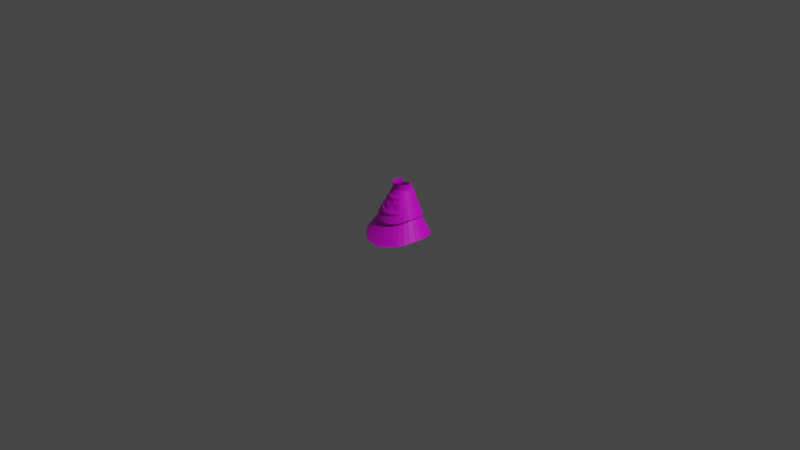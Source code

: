 # Source: Cuerpo.blend  (saved by Blender 2.93.20; exported with 4.5.12 LTS)
import bpy
from mathutils import Matrix  # noqa: F401  (used for matrix-valued properties, if any)

bpy.ops.wm.read_factory_settings(use_empty=True)
scene = bpy.context.scene
scene.name = 'Scene'

# ---- collections
col_collection = bpy.data.collections.new('Collection'); scene.collection.children.link(col_collection)

# ---- images (referenced by path relative to the original .blend; pixels are not part of the script)
import os
ASSET_DIR = os.environ.get("B2B_ASSET_DIR", "")  # directory of the original .blend (textures are referenced by path, not embedded)
HERE = os.path.dirname(os.path.abspath(__file__))  # packed textures are extracted next to this script under _unpacked/

def load_image(name, relpath, width, height, colorspace="sRGB"):
    """Load a texture the original file referenced (path relative to the .blend, or extracted next to this script)."""
    p = next((c for c in (os.path.join(HERE, relpath), os.path.join(ASSET_DIR, relpath)) if relpath and os.path.exists(c)), "")
    if p:
        img = bpy.data.images.load(p, check_existing=True)
        img.name = name
    else:  # same state as the original file: an image datablock whose file is absent (Cycles renders it pink)
        img = bpy.data.images.new(name, width, height)
        img.source = "FILE"
        img.filepath = "//" + (relpath or name)
    img.colorspace_settings.name = colorspace
    return img
img_personaje_png = load_image('Personaje.png', 'Personaje.png', 1024, 1024, 'sRGB')

# ---- materials (node trees are filled in below, after node groups)
mat_material_001 = bpy.data.materials.new('Material.001')
mat_material_001.use_transparent_shadow = False

# ---- material node trees
mat_material_001.use_nodes = True; mat_material_001.node_tree.nodes.clear()
_N = mat_material_001.node_tree.nodes; _L = mat_material_001.node_tree.links
n0 = _N.new('ShaderNodeBsdfPrincipled'); n0.name = 'Principled BSDF'; n0.location = (10, 300)
n0.distribution = 'GGX'
n0.subsurface_method = 'BURLEY'
n0.inputs[3].default_value = 1.45
n0.inputs[27].default_value = (0.0, 0.0, 0.0, 1.0)
n0.inputs[28].default_value = 1.0
n1 = _N.new('ShaderNodeOutputMaterial'); n1.name = 'Material Output'; n1.location = (300, 300)
n2 = _N.new('ShaderNodeTexImage'); n2.name = 'Image Texture'; n2.location = (-280, 280)
n2.image = img_personaje_png
n2.interpolation = 'Closest'
_L.new(n0.outputs[0], n1.inputs[0])
_L.new(n2.outputs[0], n0.inputs[0])
n1.is_active_output = True

# ---- world
world_world = bpy.data.worlds.new('World'); scene.world = world_world
world_world.use_nodes = True; world_world.node_tree.nodes.clear()
_N = world_world.node_tree.nodes; _L = world_world.node_tree.links
n0 = _N.new('ShaderNodeOutputWorld'); n0.name = 'World Output'; n0.location = (300, 300)
n1 = _N.new('ShaderNodeBackground'); n1.name = 'Background'; n1.location = (10, 300)
n1.inputs[0].default_value = (0.05088, 0.05088, 0.05088, 1.0)
_L.new(n1.outputs[0], n0.inputs[0])
n0.is_active_output = True
world_world.color = (0.05088, 0.05088, 0.05088)
world_world.use_sun_shadow = False
world_world.sun_shadow_jitter_overblur = 0.0

# ---- cameras
cam_camera = bpy.data.cameras.new('Camera')
cam_camera.clip_end = 100.0
cam_camera.ortho_scale = 7.314

# ---- lights
light_light = bpy.data.lights.new('Light', 'POINT')
light_light.transmission_factor = 0.0
light_light.energy = 1000.0
light_light.shadow_soft_size = 0.1
light_light.shadow_maximum_resolution = 0.006
light_light.use_absolute_resolution = True

# ---- meshes
me_madotsuki_005 = bpy.data.meshes.new('Madotsuki.005')
me_madotsuki_005.from_pydata([(4.41e-06, 0.6987, 1.779), (-0.09382, 0.6895, 1.779), (-0.184, 0.6621, 1.779), (-0.2672, 0.6176, 1.779), (-0.3401, 0.5578, 2.009), (-0.3401, 0.5578, 1.779), (-0.3999, 0.485, 2.009), (-0.3999, 0.485, 1.779), (-0.4443, 0.4018, 2.009), (-0.4443, 0.4018, 1.779), (-0.4717, 0.3116, 2.009), (-0.4717, 0.3116, 1.779), (-0.4809, 0.2178, 2.009), (-0.4809, 0.2178, 1.779), (-0.4717, 0.1239, 2.009), (-0.4717, 0.1239, 1.779), (-0.4443, 0.03371, 2.009), (-0.4443, 0.03371, 1.779), (-0.3999, -0.04944, 2.009), (-0.3999, -0.04944, 1.779), (-0.3401, -0.1223, 2.009), (-0.3401, -0.1223, 1.779), (-0.2672, -0.1821, 2.009), (-0.2672, -0.1821, 1.779), (-0.184, -0.2266, 2.009), (-0.184, -0.2266, 1.779), (-0.09382, -0.2539, 2.009), (-0.09382, -0.2539, 1.779), (4.567e-06, -0.2632, 2.009), (4.567e-06, -0.2632, 1.779), (0.09383, -0.2539, 2.009), (0.09383, -0.2539, 1.779), (0.1841, -0.2266, 2.009), (0.1841, -0.2266, 1.779), (0.2672, -0.1821, 2.009), (0.2672, -0.1821, 1.779), (0.3401, -0.1223, 2.009), (0.3401, -0.1223, 1.779), (0.3999, -0.04944, 2.009), (0.3999, -0.04944, 1.779), (0.4443, 0.03371, 2.009), (0.4443, 0.03371, 1.779), (0.4717, 0.1239, 2.009), (0.4717, 0.1239, 1.779), (0.4809, 0.2178, 2.009), (0.4809, 0.2178, 1.779), (0.4717, 0.3116, 2.009), (0.4717, 0.3116, 1.779), (0.4443, 0.4018, 2.009), (0.4443, 0.4018, 1.779), (0.3999, 0.485, 2.009), (0.3999, 0.485, 1.779), (0.3401, 0.5578, 2.009), (0.3401, 0.5578, 1.779), (0.2672, 0.6176, 1.779), (0.1841, 0.6621, 1.779), (0.09383, 0.6895, 1.779), (-1.063, -0.1274, 0.3066), (-1.001, -0.3306, 0.2835), (-1.518, -0.6977, -0.6093), (-1.611, -0.3895, -0.5651), (0.3205, 1.542, -0.8693), (4.57e-06, 1.574, -0.8859), (-0.3205, 1.542, -0.8693), (-0.6287, 1.449, -0.8306), (-0.9127, 1.297, -0.7753), (-1.162, 1.093, -0.72), (-1.366, 0.8438, -0.6647), (-1.518, 0.5597, -0.6093), (-1.611, 0.2515, -0.5651), (-1.643, -0.06896, -0.5651), (-1.366, -0.9817, -0.6647), (-1.162, -1.231, -0.72), (-0.9127, -1.435, -0.7753), (-0.6287, -1.587, -0.8306), (-0.3205, -1.68, -0.8693), (5.105e-06, -1.712, -0.8859), (0.3205, -1.68, -0.8693), (0.6287, -1.587, -0.8306), (0.9127, -1.435, -0.7753), (1.162, -1.231, -0.72), (1.366, -0.9817, -0.6647), (1.518, -0.6977, -0.6093), (1.611, -0.3895, -0.5651), (1.643, -0.06896, -0.5651), (1.611, 0.2515, -0.5651), (1.518, 0.5597, -0.6093), (1.366, 0.8438, -0.6647), (1.162, 1.093, -0.72), (0.9127, 1.297, -0.7753), (0.6287, 1.449, -0.8306), (0.4146, -0.917, 0.07703), (0.602, -0.8169, 0.1213), (0.9009, 0.6859, 0.2282), (0.7661, 0.8501, 0.1664), (-0.9009, 0.6859, 0.2282), (-1.001, 0.4986, 0.2835), (-0.4146, -0.917, 0.07703), (-0.2114, -0.9787, 0.05491), (1.063, -0.1274, 0.3066), (1.083, 0.084, 0.3066), (-0.2114, 1.147, 0.05491), (-0.4146, 1.085, 0.07703), (-0.9009, -0.5179, 0.2282), (0.7661, -0.6821, 0.1664), (0.6019, 0.9849, 0.1213), (-1.063, 0.2954, 0.3066), (4.844e-06, -0.9995, 0.04569), (1.063, 0.2954, 0.3066), (-0.6019, 0.9849, 0.1213), (-0.7661, -0.6821, 0.1664), (0.9009, -0.5179, 0.2282), (0.4146, 1.085, 0.07703), (-1.083, 0.084, 0.3066), (0.2114, -0.9787, 0.05491), (1.001, 0.4986, 0.2835), (-0.7661, 0.8501, 0.1664), (-0.6019, -0.8169, 0.1213), (1.001, -0.3306, 0.2835), (0.2114, 1.147, 0.05491), (4.491e-06, 1.167, 0.04569), (-0.4231, -0.06104, 1.675), (-0.4701, 0.02692, 1.675), (0.8105, 0.8906, 0.2727), (0.6368, 1.033, 0.2275), (-0.1947, 0.6917, 1.675), (-0.09926, 0.7207, 1.675), (0.3598, 0.5814, 1.675), (0.4231, 0.5043, 1.675), (-1.059, 0.5187, 0.3898), (-1.124, 0.3037, 0.4128), (0.2827, -0.2014, 1.675), (0.1947, -0.2484, 1.675), (-0.2236, -1.044, 0.1612), (4.873e-06, -1.066, 0.1519), (-0.499, 0.1224, 1.675), (1.146, 0.08004, 0.4128), (1.124, 0.3037, 0.4128), (-0.4386, 1.139, 0.1833), (-0.6368, 1.033, 0.2275), (0.4701, 0.4163, 1.675), (4.414e-06, 0.7304, 1.675), (0.09927, -0.2774, 1.675), (-0.9531, -0.5568, 0.3345), (-0.8105, -0.7305, 0.2727), (-0.5088, 0.2216, 1.675), (0.8105, -0.7305, 0.2727), (0.9531, -0.5568, 0.3345), (0.4387, 1.139, 0.1833), (0.499, 0.3209, 1.675), (4.58e-06, -0.2872, 1.675), (-1.146, 0.08003, 0.4128), (-0.499, 0.3209, 1.675), (0.2236, -1.044, 0.1612), (1.059, 0.5187, 0.3898), (0.5088, 0.2216, 1.675), (-0.09926, -0.2774, 1.675), (-0.8105, 0.8905, 0.2727), (-0.4701, 0.4163, 1.675), (-0.6368, -0.873, 0.2275), (0.499, 0.1224, 1.675), (1.059, -0.3586, 0.3898), (-0.1947, -0.2484, 1.675), (0.2236, 1.204, 0.1612), (0.1898, 1.073, 0.5724), (4.476e-06, 1.092, 0.5657), (4.5e-06, 1.226, 0.1519), (-0.1898, 1.073, 0.5724), (-0.2236, 1.204, 0.1612), (0.899, -0.2538, 0.7389), (0.9543, -0.07131, 0.7557), (1.124, -0.1436, 0.4128), (-0.5406, -0.6905, 0.6208), (-0.3724, -0.7804, 0.5886), (-0.4386, -0.979, 0.1833), (-0.688, 0.8065, 0.6537), (-0.809, 0.6591, 0.6986), (-0.9531, 0.7169, 0.3345), (0.899, 0.4909, 0.7389), (0.809, 0.6591, 0.6986), (0.9531, 0.7169, 0.3345), (0.1898, -0.8358, 0.5724), (0.3724, -0.7804, 0.5886), (0.4387, -0.979, 0.1833), (-0.973, 0.1185, 0.7557), (-0.9543, -0.07131, 0.7557), (-1.124, -0.1436, 0.4128), (0.3724, 1.017, 0.5886), (0.809, -0.4221, 0.6986), (-0.688, -0.5695, 0.6537), (-0.5406, 0.9275, 0.6208), (0.9543, 0.3083, 0.7557), (4.793e-06, -0.8545, 0.5657), (-0.9543, 0.3083, 0.7557), (0.5406, 0.9275, 0.6208), (0.688, -0.5695, 0.6537), (-0.809, -0.4221, 0.6986), (-0.3724, 1.017, 0.5886), (0.973, 0.1185, 0.7557), (-0.1898, -0.8358, 0.5724), (-0.8989, 0.4909, 0.7389), (0.688, 0.8065, 0.6537), (0.5406, -0.6905, 0.6208), (0.6368, -0.873, 0.2275), (-0.8989, -0.2538, 0.7389), (-1.059, -0.3586, 0.3898), (0.3598, -0.1381, 1.675), (0.2827, 0.6447, 1.675), (-0.2827, 0.6447, 1.675), (-0.3598, -0.1381, 1.675), (0.4231, -0.06104, 1.675), (0.1947, 0.6917, 1.675), (-0.3598, 0.5814, 1.675), (-0.2827, -0.2014, 1.675), (0.4701, 0.02692, 1.675), (0.09927, 0.7207, 1.675), (-0.4231, 0.5043, 1.675), (-0.6217, 0.07018, 1.427), (-0.5856, -0.04873, 1.422), (-0.6258, -0.07501, 1.335), (-0.6643, 0.05205, 1.341), (0.3763, -0.379, 1.292), (0.2592, -0.4416, 1.28), (0.2592, -0.4759, 1.3), (0.3763, -0.4133, 1.312), (0.5271, 0.546, 1.412), (0.4482, 0.6421, 1.4), (0.479, 0.6631, 1.304), (0.5632, 0.5605, 1.32), (-0.5271, 0.546, 1.412), (-0.5856, 0.4364, 1.422), (-0.6258, 0.4434, 1.335), (-0.5632, 0.5605, 1.32), (-0.3525, -0.721, 0.71), (-0.1797, -0.7734, 0.6957), (-0.1797, -0.8077, 0.7154), (-0.3525, -0.7553, 0.7297), (0.6217, 0.07018, 1.427), (0.6339, 0.1938, 1.427), (0.6773, 0.1842, 1.341), (0.6643, 0.05205, 1.341), (-0.1237, 0.8156, 1.378), (-0.2426, 0.7795, 1.382), (-0.2592, 0.81, 1.28), (-0.1321, 0.8485, 1.274), (-0.5271, -0.1583, 1.412), (-0.5632, -0.1921, 1.32), (4.637e-06, -0.44, 1.376), (0.1237, -0.4279, 1.378), (0.1237, -0.4622, 1.397), (4.649e-06, -0.4743, 1.396), (0.3522, 0.7209, 1.391), (0.3763, 0.7474, 1.292), (-0.6217, 0.3175, 1.427), (-0.6643, 0.3163, 1.341), (0.5651, -0.408, 1.036), (0.6513, -0.5213, 0.7678), (0.6513, -0.5556, 0.7876), (0.5651, -0.4423, 1.056), (0.6217, 0.3175, 1.427), (0.6643, 0.3163, 1.341), (-0.3522, 0.7209, 1.391), (-0.3763, 0.7474, 1.292), (-0.4482, -0.2544, 1.4), (-0.4789, -0.2948, 1.304), (0.4482, -0.2544, 1.4), (0.5271, -0.1583, 1.412), (0.5632, -0.1921, 1.32), (0.479, -0.2948, 1.304), (0.2426, 0.7795, 1.382), (0.2592, 0.81, 1.28), (-0.6339, 0.1938, 1.427), (-0.6773, 0.1842, 1.341), (-0.6513, -0.5213, 0.7678), (-0.6513, -0.5556, 0.7876), (-0.688, -0.6038, 0.6734), (0.5856, 0.4364, 1.422), (0.6258, 0.4434, 1.335), (-0.4482, 0.6421, 1.4), (-0.4789, 0.6631, 1.304), (-0.444, -0.5074, 1.015), (-0.5117, -0.6358, 0.7386), (-0.5117, -0.6701, 0.7584), (-0.444, -0.5417, 1.035), (0.5856, -0.04873, 1.422), (0.6258, -0.07501, 1.335), (0.1237, 0.8156, 1.378), (0.1321, 0.8485, 1.274), (0.5406, -0.7248, 0.6405), (0.688, -0.6038, 0.6734), (-0.5406, -0.7248, 0.6405), (4.431e-06, 0.8277, 1.376), (4.436e-06, 0.8615, 1.272), (-0.7839, 0.001199, 1.1), (-0.7384, -0.1487, 1.089), (-0.851, -0.2225, 0.8435), (-0.9034, -0.04966, 0.8584), (0.3059, -0.5813, 0.9951), (0.444, -0.5074, 1.015), (0.5117, -0.6358, 0.7386), (0.3525, -0.721, 0.71), (0.6645, 0.6011, 1.064), (0.5651, 0.7223, 1.036), (0.6513, 0.7814, 0.7678), (0.7659, 0.6418, 0.8078), (-0.6645, 0.6011, 1.064), (-0.7384, 0.463, 1.089), (-0.851, 0.4825, 0.8435), (-0.7659, 0.6418, 0.8078), (-0.3058, -0.5813, 0.9951), (-0.1559, -0.6267, 0.9851), (0.7839, 0.001199, 1.1), (0.7992, 0.1571, 1.1), (0.9211, 0.13, 0.8584), (0.9034, -0.04966, 0.8584), (-0.1559, 0.941, 0.9851), (-0.3058, 0.8955, 0.9951), (-0.3525, 0.981, 0.71), (-0.1797, 1.033, 0.6957), (-0.6645, -0.2869, 1.064), (-0.7659, -0.3817, 0.8078), (0.1321, -0.4801, 1.274), (0.1321, -0.5144, 1.294), (0.444, 0.8217, 1.015), (0.5117, 0.8959, 0.7386), (-0.7839, 0.313, 1.1), (-0.9034, 0.3097, 0.8584), (0.1797, -0.7734, 0.6957), (4.77e-06, -0.7911, 0.6897), (4.777e-06, -0.8115, 0.7007), (0.1797, -0.7938, 0.7066), (0.7839, 0.313, 1.1), (0.9034, 0.3097, 0.8584), (-0.444, 0.8217, 1.015), (-0.5117, 0.8959, 0.7386), (-0.5651, -0.408, 1.036), (0.6645, -0.2869, 1.064), (0.7659, -0.3817, 0.8078), (0.3059, 0.8955, 0.9951), (0.3525, 0.981, 0.71), (-0.7992, 0.1571, 1.1), (-0.9211, 0.13, 0.8584), (4.713e-06, -0.6421, 0.9809), (0.1559, -0.6267, 0.9851), (0.1559, -0.6472, 0.996), (4.721e-06, -0.6625, 0.9918), (0.7384, 0.463, 1.089), (0.851, 0.4825, 0.8435), (-0.5651, 0.7223, 1.036), (-0.6513, 0.7814, 0.7678), (0.7384, -0.1487, 1.089), (0.851, -0.2225, 0.8435), (0.1559, 0.941, 0.9851), (0.1797, 1.033, 0.6957), (4.453e-06, 0.9563, 0.9809), (4.469e-06, 1.051, 0.6897), (-0.1559, -0.6472, 0.996), (-0.3058, -0.6017, 1.006), (0.5117, -0.6701, 0.7584), (0.3525, -0.7553, 0.7297), (4.657e-06, -0.4931, 1.272), (-0.1321, -0.4801, 1.274), (-0.3522, -0.3332, 1.391), (-0.3522, -0.3675, 1.41), (-0.4482, -0.2887, 1.419), (-0.3763, -0.379, 1.292), (-0.3763, -0.3994, 1.303), (-0.444, -0.5278, 1.026), (-0.1797, -0.7938, 0.7066), (0.444, -0.5417, 1.035), (-0.1321, -0.5144, 1.294), (4.669e-06, -0.5274, 1.292), (0.3522, -0.3332, 1.391), (0.4482, -0.2887, 1.419), (0.3522, -0.3675, 1.41), (0.479, -0.3291, 1.324), (-0.4789, -0.3291, 1.324), (-0.5651, -0.4423, 1.056), (4.805e-06, -0.8888, 0.5855), (0.1898, -0.8701, 0.5922), (0.1797, -0.8077, 0.7154), (-0.3724, -0.8147, 0.6083), (-0.1898, -0.8701, 0.5922), (-0.2426, -0.3918, 1.382), (0.2426, -0.3918, 1.382), (-0.1237, -0.4279, 1.378), (0.2426, -0.4261, 1.402), (-0.2426, -0.4261, 1.402), (-0.1237, -0.4622, 1.397), (-0.2592, -0.4759, 1.3), (-0.3763, -0.4133, 1.312), (0.3724, -0.8147, 0.6083), (4.781e-06, -0.8254, 0.7095), (-0.2592, -0.4416, 1.28), (-0.2592, -0.462, 1.291), (0.1321, -0.5005, 1.285), (0.2592, -0.462, 1.291), (0.3059, -0.6017, 1.006), (-0.1321, -0.5005, 1.285), (0.3763, -0.3994, 1.303), (0.444, -0.5278, 1.026)], [], [(5, 4, 6), (5, 6, 7), (7, 6, 8), (7, 8, 9), (9, 8, 10), (9, 10, 11), (11, 10, 12), (11, 12, 13), (13, 12, 14), (13, 14, 15), (15, 14, 16), (15, 16, 17), (17, 16, 18), (17, 18, 19), (19, 18, 20), (19, 20, 21), (21, 20, 22), (21, 22, 23), (23, 22, 24), (23, 24, 25), (25, 24, 26), (25, 26, 27), (27, 26, 28), (27, 28, 29), (29, 28, 30), (29, 30, 31), (31, 30, 32), (31, 32, 33), (33, 32, 34), (33, 34, 35), (35, 34, 36), (35, 36, 37), (37, 36, 38), (37, 38, 39), (39, 38, 40), (39, 40, 41), (41, 40, 42), (41, 42, 43), (43, 42, 44), (43, 44, 45), (45, 44, 46), (45, 46, 47), (47, 46, 48), (47, 48, 49), (49, 48, 50), (49, 50, 51), (51, 50, 52), (51, 52, 53), (57, 58, 59), (57, 59, 60), (61, 62, 63), (63, 64, 65), (65, 66, 67), (67, 68, 69), (69, 70, 60), (60, 59, 71), (71, 72, 73), (73, 74, 75), (75, 76, 77), (77, 78, 79), (79, 80, 81), (81, 82, 83), (83, 84, 85), (85, 86, 87), (87, 88, 89), (89, 90, 61), (61, 63, 65), (65, 67, 69), (69, 60, 71), (71, 73, 75), (75, 77, 79), (79, 81, 83), (83, 85, 87), (87, 89, 61), (61, 65, 69), (69, 71, 75), (75, 79, 83), (83, 87, 61), (61, 69, 75), (75, 83, 61), (91, 92, 79), (91, 79, 78), (93, 94, 88), (93, 88, 87), (95, 96, 68), (95, 68, 67), (97, 98, 75), (97, 75, 74), (99, 100, 84), (99, 84, 83), (101, 102, 64), (101, 64, 63), (58, 103, 71), (58, 71, 59), (92, 104, 80), (92, 80, 79), (94, 105, 89), (94, 89, 88), (96, 106, 69), (96, 69, 68), (98, 107, 76), (98, 76, 75), (100, 108, 85), (100, 85, 84), (102, 109, 65), (102, 65, 64), (103, 110, 72), (103, 72, 71), (104, 111, 81), (104, 81, 80), (105, 112, 90), (105, 90, 89), (106, 113, 70), (106, 70, 69), (107, 114, 77), (107, 77, 76), (108, 115, 86), (108, 86, 85), (109, 116, 66), (109, 66, 65), (110, 117, 73), (110, 73, 72), (111, 118, 82), (111, 82, 81), (112, 119, 61), (112, 61, 90), (113, 57, 60), (113, 60, 70), (114, 91, 78), (114, 78, 77), (115, 93, 87), (115, 87, 86), (116, 95, 67), (116, 67, 66), (117, 97, 74), (117, 74, 73), (118, 99, 83), (118, 83, 82), (120, 101, 63), (120, 63, 62), (119, 120, 62), (119, 62, 61), (17, 19, 121), (17, 121, 122), (105, 94, 123), (105, 123, 124), (1, 2, 125), (1, 125, 126), (51, 53, 127), (51, 127, 128), (106, 96, 129), (106, 129, 130), (33, 35, 131), (33, 131, 132), (107, 98, 133), (107, 133, 134), (15, 17, 122), (15, 122, 135), (108, 100, 136), (108, 136, 137), (109, 102, 138), (109, 138, 139), (49, 51, 128), (49, 128, 140), (0, 1, 126), (0, 126, 141), (31, 33, 132), (31, 132, 142), (110, 103, 143), (110, 143, 144), (13, 15, 135), (13, 135, 145), (111, 104, 146), (111, 146, 147), (112, 105, 124), (112, 124, 148), (47, 49, 140), (47, 140, 149), (29, 31, 142), (29, 142, 150), (113, 106, 130), (113, 130, 151), (11, 13, 145), (11, 145, 152), (114, 107, 134), (114, 134, 153), (115, 108, 137), (115, 137, 154), (45, 47, 149), (45, 149, 155), (27, 29, 150), (27, 150, 156), (116, 109, 139), (116, 139, 157), (9, 11, 152), (9, 152, 158), (117, 110, 144), (117, 144, 159), (43, 45, 155), (43, 155, 160), (118, 111, 147), (118, 147, 161), (25, 27, 156), (25, 156, 162), (119, 112, 148), (119, 148, 163), (164, 165, 166), (164, 166, 163), (165, 167, 168), (165, 168, 166), (169, 170, 171), (169, 171, 161), (172, 173, 174), (172, 174, 159), (175, 176, 177), (175, 177, 157), (178, 179, 180), (178, 180, 154), (181, 182, 183), (181, 183, 153), (184, 185, 186), (184, 186, 151), (187, 164, 163), (187, 163, 148), (188, 169, 161), (188, 161, 147), (189, 172, 159), (189, 159, 144), (190, 175, 157), (190, 157, 139), (191, 178, 154), (191, 154, 137), (192, 181, 153), (192, 153, 134), (193, 184, 151), (193, 151, 130), (194, 187, 148), (194, 148, 124), (195, 188, 147), (195, 147, 146), (196, 189, 144), (196, 144, 143), (197, 190, 139), (197, 139, 138), (198, 191, 137), (198, 137, 136), (199, 192, 134), (199, 134, 133), (200, 193, 130), (200, 130, 129), (201, 194, 124), (201, 124, 123), (202, 195, 146), (202, 146, 203), (204, 196, 143), (204, 143, 205), (167, 197, 138), (167, 138, 168), (170, 198, 136), (170, 136, 171), (173, 199, 133), (173, 133, 174), (176, 200, 129), (176, 129, 177), (179, 201, 123), (179, 123, 180), (182, 202, 203), (182, 203, 183), (185, 204, 205), (185, 205, 186), (104, 92, 203), (104, 203, 146), (35, 37, 206), (35, 206, 131), (103, 58, 205), (103, 205, 143), (53, 54, 207), (53, 207, 127), (2, 3, 208), (2, 208, 125), (102, 101, 168), (102, 168, 138), (19, 21, 209), (19, 209, 121), (100, 99, 171), (100, 171, 136), (37, 39, 210), (37, 210, 206), (120, 119, 163), (120, 163, 166), (98, 97, 174), (98, 174, 133), (54, 55, 211), (54, 211, 207), (101, 120, 166), (101, 166, 168), (3, 5, 212), (3, 212, 208), (96, 95, 177), (96, 177, 129), (99, 118, 161), (99, 161, 171), (21, 23, 213), (21, 213, 209), (94, 93, 180), (94, 180, 123), (39, 41, 214), (39, 214, 210), (97, 117, 159), (97, 159, 174), (92, 91, 183), (92, 183, 203), (55, 56, 215), (55, 215, 211), (95, 116, 157), (95, 157, 177), (5, 7, 216), (5, 216, 212), (58, 57, 186), (58, 186, 205), (93, 115, 154), (93, 154, 180), (23, 25, 162), (23, 162, 213), (41, 43, 160), (41, 160, 214), (91, 114, 153), (91, 153, 183), (56, 0, 141), (56, 141, 215), (57, 113, 151), (57, 151, 186), (7, 9, 158), (7, 158, 216), (217, 218, 219), (217, 219, 220), (221, 222, 223), (221, 223, 224), (225, 226, 227), (225, 227, 228), (229, 230, 231), (229, 231, 232), (233, 234, 235), (233, 235, 236), (237, 238, 239), (237, 239, 240), (241, 242, 243), (241, 243, 244), (218, 245, 246), (218, 246, 219), (247, 248, 249), (247, 249, 250), (226, 251, 252), (226, 252, 227), (230, 253, 254), (230, 254, 231), (255, 256, 257), (255, 257, 258), (238, 260, 239), (242, 261, 262), (242, 262, 243), (245, 263, 264), (245, 264, 246), (265, 266, 267), (265, 267, 268), (251, 269, 270), (251, 270, 252), (253, 271, 272), (253, 272, 254), (189, 273, 274), (189, 274, 275), (259, 276, 277), (259, 277, 260), (261, 278, 279), (261, 279, 262), (280, 281, 282), (280, 282, 283), (266, 284, 285), (266, 285, 267), (269, 286, 287), (269, 287, 270), (271, 217, 220), (271, 220, 272), (195, 202, 288), (195, 288, 289), (276, 225, 228), (276, 228, 277), (278, 229, 232), (278, 232, 279), (172, 189, 275), (172, 275, 290), (284, 237, 240), (284, 240, 285), (291, 241, 244), (291, 244, 292), (286, 291, 292), (286, 292, 287), (293, 294, 295), (293, 295, 296), (297, 298, 299), (297, 299, 300), (301, 302, 303), (301, 303, 304), (305, 306, 307), (305, 307, 308), (309, 310, 234), (309, 234, 233), (311, 312, 313), (311, 313, 314), (315, 316, 317), (315, 317, 318), (294, 319, 320), (294, 320, 295), (222, 321, 322), (222, 322, 223), (302, 323, 324), (302, 324, 303), (306, 325, 326), (306, 326, 307), (327, 328, 329), (327, 329, 330), (312, 331, 332), (312, 332, 313), (316, 333, 334), (316, 334, 317), (319, 335, 273), (319, 273, 320), (255, 336, 337), (255, 337, 256), (323, 338, 339), (323, 339, 324), (325, 340, 341), (325, 341, 326), (342, 343, 344), (342, 344, 345), (331, 346, 347), (331, 347, 332), (333, 348, 349), (333, 349, 334), (281, 233, 236), (281, 236, 282), (336, 350, 351), (336, 351, 337), (338, 352, 353), (338, 353, 339), (340, 293, 296), (340, 296, 341), (343, 297, 300), (343, 300, 327), (346, 301, 304), (346, 304, 347), (348, 305, 308), (348, 308, 349), (280, 309, 233), (280, 233, 281), (350, 311, 314), (350, 314, 351), (354, 315, 318), (354, 318, 355), (352, 354, 355), (352, 355, 353), (287, 292, 354), (287, 354, 352), (292, 244, 315), (292, 315, 354), (285, 240, 311), (285, 311, 350), (310, 342, 345), (310, 345, 356), (279, 232, 305), (279, 305, 348), (277, 228, 301), (277, 301, 346), (310, 309, 357), (310, 357, 356), (272, 220, 293), (272, 293, 340), (270, 287, 352), (270, 352, 338), (267, 285, 350), (267, 350, 336), (300, 299, 358), (300, 358, 359), (262, 279, 348), (262, 348, 333), (260, 277, 346), (260, 346, 331), (360, 321, 343), (360, 343, 342), (254, 272, 340), (254, 340, 325), (252, 270, 338), (252, 338, 323), (268, 267, 336), (268, 336, 255), (246, 264, 335), (246, 335, 319), (243, 262, 333), (243, 333, 316), (239, 260, 331), (239, 331, 312), (361, 360, 342), (361, 342, 310), (231, 254, 325), (231, 325, 306), (227, 252, 323), (227, 323, 302), (263, 362, 363), (263, 363, 364), (219, 246, 319), (219, 319, 294), (244, 243, 316), (244, 316, 315), (240, 239, 312), (240, 312, 311), (280, 365, 366), (280, 366, 367), (232, 231, 306), (232, 306, 305), (228, 227, 302), (228, 302, 301), (234, 310, 356), (234, 356, 368), (220, 219, 294), (220, 294, 293), (296, 295, 204), (296, 204, 185), (298, 221, 224), (298, 224, 369), (304, 303, 201), (304, 201, 179), (308, 307, 200), (308, 200, 176), (360, 361, 370), (360, 370, 371), (314, 313, 198), (314, 198, 170), (318, 317, 197), (318, 197, 167), (295, 320, 196), (295, 196, 204), (372, 265, 373), (372, 373, 374), (303, 324, 194), (303, 194, 201), (307, 326, 193), (307, 193, 200), (265, 268, 375), (265, 375, 373), (313, 332, 191), (313, 191, 198), (317, 334, 190), (317, 190, 197), (320, 273, 189), (320, 189, 196), (256, 337, 188), (256, 188, 195), (324, 339, 187), (324, 187, 194), (326, 341, 184), (326, 184, 193), (335, 264, 376), (335, 376, 377), (332, 347, 178), (332, 178, 191), (334, 349, 175), (334, 175, 190), (181, 192, 378), (181, 378, 379), (337, 351, 169), (337, 169, 188), (339, 353, 164), (339, 164, 187), (341, 296, 185), (341, 185, 184), (327, 300, 359), (327, 359, 380), (347, 304, 179), (347, 179, 178), (349, 308, 176), (349, 176, 175), (199, 173, 381), (199, 381, 382), (351, 314, 170), (351, 170, 169), (355, 318, 167), (355, 167, 165), (353, 355, 165), (353, 165, 164), (215, 141, 291), (215, 291, 286), (141, 126, 241), (141, 241, 291), (214, 160, 237), (214, 237, 284), (213, 162, 383), (213, 383, 362), (212, 216, 229), (212, 229, 278), (140, 128, 225), (140, 225, 276), (142, 132, 384), (142, 384, 248), (145, 135, 217), (145, 217, 271), (211, 215, 286), (211, 286, 269), (210, 214, 284), (210, 284, 266), (209, 213, 362), (209, 362, 263), (208, 212, 278), (208, 278, 261), (149, 140, 276), (149, 276, 259), (150, 142, 248), (150, 248, 247), (152, 145, 271), (152, 271, 253), (207, 211, 269), (207, 269, 251), (206, 210, 266), (206, 266, 265), (121, 209, 263), (121, 263, 245), (125, 208, 261), (125, 261, 242), (155, 149, 259), (155, 259, 238), (156, 150, 247), (156, 247, 385), (158, 152, 253), (158, 253, 230), (127, 207, 251), (127, 251, 226), (131, 206, 265), (131, 265, 372), (122, 121, 245), (122, 245, 218), (126, 125, 242), (126, 242, 241), (160, 155, 238), (160, 238, 237), (162, 156, 385), (162, 385, 383), (216, 158, 230), (216, 230, 229), (128, 127, 226), (128, 226, 225), (132, 131, 372), (132, 372, 384), (135, 122, 218), (135, 218, 217), (386, 374, 224), (386, 224, 223), (387, 388, 370), (387, 370, 389), (374, 373, 375), (374, 375, 224), (388, 250, 371), (388, 371, 370), (250, 249, 322), (250, 322, 371), (364, 363, 390), (364, 390, 376), (249, 386, 223), (249, 223, 322), (363, 387, 389), (363, 389, 390), (369, 258, 257), (369, 257, 358), (377, 283, 282), (377, 282, 274), (376, 390, 283), (376, 283, 377), (224, 375, 258), (224, 258, 369), (359, 358, 288), (359, 288, 391), (236, 235, 382), (236, 382, 381), (358, 257, 289), (358, 289, 288), (235, 392, 378), (235, 378, 382), (392, 380, 379), (392, 379, 378), (274, 282, 290), (274, 290, 275), (380, 359, 391), (380, 391, 379), (282, 236, 381), (282, 381, 290), (393, 365, 390), (393, 390, 389), (383, 385, 388), (383, 388, 387), (328, 327, 380), (328, 380, 392), (192, 199, 382), (192, 382, 378), (182, 181, 379), (182, 379, 391), (264, 263, 364), (264, 364, 376), (361, 393, 389), (361, 389, 370), (362, 383, 387), (362, 387, 363), (365, 280, 283), (365, 283, 390), (384, 372, 374), (384, 374, 386), (321, 360, 371), (321, 371, 322), (268, 255, 258), (268, 258, 375), (202, 182, 391), (202, 391, 288), (173, 172, 290), (173, 290, 381), (273, 335, 377), (273, 377, 274), (299, 298, 369), (299, 369, 358), (256, 195, 289), (256, 289, 257), (248, 384, 386), (248, 386, 249), (385, 247, 250), (385, 250, 388), (234, 328, 392), (234, 392, 235), (356, 345, 329), (356, 329, 368), (345, 344, 330), (345, 330, 329), (366, 394, 357), (366, 357, 367), (395, 396, 397), (395, 397, 344), (394, 398, 356), (394, 356, 357), (396, 399, 400), (396, 400, 397), (297, 343, 344), (297, 344, 397), (222, 221, 399), (222, 399, 396), (328, 234, 368), (328, 368, 329), (221, 298, 400), (221, 400, 399), (298, 297, 397), (298, 397, 400), (321, 222, 396), (321, 396, 395), (343, 321, 395), (343, 395, 344), (393, 361, 398), (393, 398, 394), (361, 310, 356), (361, 356, 398), (309, 280, 367), (309, 367, 357), (343, 327, 330), (343, 330, 344), (365, 393, 394), (365, 394, 366), (259, 260, 238)])
_uv = me_madotsuki_005.uv_layers.new(name='UVMap')
_uv.uv.foreach_set('vector', [0.3595, 0.8738, 0.3595, 0.8804, 0.3577, 0.8804, 0.3595, 0.8738, 0.3577, 0.8804, 0.3577, 0.8738, 0.3577, 0.8738, 0.3577, 0.8804, 0.3565, 0.8804, 0.3577, 0.8738, 0.3565, 0.8804, 0.3565, 0.8738, 0.3565, 0.8738, 0.3565, 0.8804, 0.3557, 0.8804, 0.3565, 0.8738, 0.3557, 0.8804, 0.3557, 0.8738, 0.3557, 0.8738, 0.3557, 0.8804, 0.3554, 0.8804, 0.3557, 0.8738, 0.3554, 0.8804, 0.3554, 0.8738, 0.3554, 0.8738, 0.3554, 0.8804, 0.3557, 0.8804, 0.3554, 0.8738, 0.3557, 0.8804, 0.3557, 0.8738, 0.3557, 0.8738, 0.3557, 0.8804, 0.3565, 0.8804, 0.3557, 0.8738, 0.3565, 0.8804, 0.3565, 0.8738, 0.3565, 0.8738, 0.3565, 0.8804, 0.3577, 0.8804, 0.3565, 0.8738, 0.3577, 0.8804, 0.3577, 0.8738, 0.3577, 0.8738, 0.3577, 0.8804, 0.3595, 0.8804, 0.3577, 0.8738, 0.3595, 0.8804, 0.3595, 0.8738, 0.3595, 0.8738, 0.3595, 0.8804, 0.3616, 0.8804, 0.3595, 0.8738, 0.3616, 0.8804, 0.3616, 0.8738, 0.3616, 0.8738, 0.3616, 0.8804, 0.364, 0.8804, 0.3616, 0.8738, 0.364, 0.8804, 0.364, 0.8738, 0.364, 0.8738, 0.364, 0.8804, 0.3665, 0.8804, 0.364, 0.8738, 0.3665, 0.8804, 0.3665, 0.8738, 0.3665, 0.8738, 0.3665, 0.8804, 0.3692, 0.8804, 0.3665, 0.8738, 0.3692, 0.8804, 0.3692, 0.8738, 0.3692, 0.8738, 0.3692, 0.8804, 0.3719, 0.8804, 0.3692, 0.8738, 0.3719, 0.8804, 0.3719, 0.8738, 0.3719, 0.8738, 0.3719, 0.8804, 0.3745, 0.8804, 0.3719, 0.8738, 0.3745, 0.8804, 0.3745, 0.8738, 0.3745, 0.8738, 0.3745, 0.8804, 0.3769, 0.8804, 0.3745, 0.8738, 0.3769, 0.8804, 0.3769, 0.8738, 0.3769, 0.8738, 0.3769, 0.8804, 0.379, 0.8804, 0.3769, 0.8738, 0.379, 0.8804, 0.379, 0.8738, 0.379, 0.8738, 0.379, 0.8804, 0.3807, 0.8804, 0.379, 0.8738, 0.3807, 0.8804, 0.3807, 0.8738, 0.3807, 0.8738, 0.3807, 0.8804, 0.382, 0.8804, 0.3807, 0.8738, 0.382, 0.8804, 0.382, 0.8738, 0.382, 0.8738, 0.382, 0.8804, 0.3828, 0.8804, 0.382, 0.8738, 0.3828, 0.8804, 0.3828, 0.8738, 0.3828, 0.8738, 0.3828, 0.8804, 0.3831, 0.8804, 0.3828, 0.8738, 0.3831, 0.8804, 0.3831, 0.8738, 0.3831, 0.8738, 0.3831, 0.8804, 0.3828, 0.8804, 0.3831, 0.8738, 0.3828, 0.8804, 0.3828, 0.8738, 0.3828, 0.8738, 0.3828, 0.8804, 0.382, 0.8804, 0.3828, 0.8738, 0.382, 0.8804, 0.382, 0.8738, 0.382, 0.8738, 0.382, 0.8804, 0.3807, 0.8804, 0.382, 0.8738, 0.3807, 0.8804, 0.3807, 0.8738, 0.3807, 0.8738, 0.3807, 0.8804, 0.379, 0.8804, 0.3807, 0.8738, 0.379, 0.8804, 0.379, 0.8738, 0.8426, 0.8275, 0.8444, 0.8269, 0.8295, 0.8012, 0.8426, 0.8275, 0.8295, 0.8012, 0.8268, 0.8025, 0.8824, 0.7937, 0.8732, 0.7932, 0.8639, 0.7937, 0.8639, 0.7937, 0.8551, 0.7948, 0.8469, 0.7964, 0.8469, 0.7964, 0.8397, 0.798, 0.8339, 0.7996, 0.8339, 0.7996, 0.8295, 0.8012, 0.8268, 0.8025, 0.8268, 0.8025, 0.8259, 0.8025, 0.8268, 0.8025, 0.8268, 0.8025, 0.8295, 0.8012, 0.8339, 0.7996, 0.8339, 0.7996, 0.8397, 0.798, 0.8469, 0.7964, 0.8469, 0.7964, 0.8551, 0.7948, 0.8639, 0.7937, 0.8639, 0.7937, 0.8732, 0.7932, 0.8824, 0.7937, 0.8824, 0.7937, 0.8912, 0.7948, 0.8994, 0.7964, 0.8994, 0.7964, 0.9066, 0.798, 0.9124, 0.7996, 0.9124, 0.7996, 0.9168, 0.8012, 0.9195, 0.8025, 0.9195, 0.8025, 0.9204, 0.8025, 0.9195, 0.8025, 0.9195, 0.8025, 0.9168, 0.8012, 0.9124, 0.7996, 0.9124, 0.7996, 0.9066, 0.798, 0.8994, 0.7964, 0.8994, 0.7964, 0.8912, 0.7948, 0.8824, 0.7937, 0.8824, 0.7937, 0.8639, 0.7937, 0.8469, 0.7964, 0.8469, 0.7964, 0.8339, 0.7996, 0.8268, 0.8025, 0.8268, 0.8025, 0.8268, 0.8025, 0.8339, 0.7996, 0.8339, 0.7996, 0.8469, 0.7964, 0.8639, 0.7937, 0.8639, 0.7937, 0.8824, 0.7937, 0.8994, 0.7964, 0.8994, 0.7964, 0.9124, 0.7996, 0.9195, 0.8025, 0.9195, 0.8025, 0.9195, 0.8025, 0.9124, 0.7996, 0.9124, 0.7996, 0.8994, 0.7964, 0.8824, 0.7937, 0.8824, 0.7937, 0.8469, 0.7964, 0.8268, 0.8025, 0.8268, 0.8025, 0.8339, 0.7996, 0.8639, 0.7937, 0.8639, 0.7937, 0.8994, 0.7964, 0.9195, 0.8025, 0.9195, 0.8025, 0.9124, 0.7996, 0.8824, 0.7937, 0.8824, 0.7937, 0.8268, 0.8025, 0.8639, 0.7937, 0.8639, 0.7937, 0.9195, 0.8025, 0.8824, 0.7937, 0.3831, 0.6142, 0.3885, 0.6155, 0.3974, 0.5897, 0.3831, 0.6142, 0.3974, 0.5897, 0.3892, 0.5881, 0.8991, 0.8253, 0.8952, 0.8235, 0.9066, 0.798, 0.8991, 0.8253, 0.9066, 0.798, 0.9124, 0.7996, 0.8472, 0.8253, 0.8444, 0.8269, 0.8295, 0.8012, 0.8472, 0.8253, 0.8295, 0.8012, 0.8339, 0.7996, 0.3592, 0.6142, 0.3651, 0.6136, 0.3619, 0.587, 0.3592, 0.6142, 0.3619, 0.587, 0.3531, 0.5881, 0.9037, 0.8275, 0.9043, 0.8275, 0.9204, 0.8025, 0.9037, 0.8275, 0.9204, 0.8025, 0.9195, 0.8025, 0.8671, 0.8203, 0.8612, 0.8209, 0.8551, 0.7948, 0.8671, 0.8203, 0.8551, 0.7948, 0.8639, 0.7937, 0.3424, 0.6202, 0.3452, 0.6186, 0.3319, 0.5929, 0.3424, 0.6202, 0.3319, 0.5929, 0.3275, 0.5945, 0.8905, 0.8222, 0.8952, 0.8235, 0.9066, 0.798, 0.8905, 0.8222, 0.9066, 0.798, 0.8994, 0.7964, 0.3932, 0.6168, 0.3885, 0.6155, 0.3974, 0.5897, 0.3932, 0.6168, 0.3974, 0.5897, 0.4046, 0.5913, 0.3424, 0.6202, 0.3406, 0.6208, 0.3248, 0.5957, 0.3424, 0.6202, 0.3248, 0.5957, 0.3275, 0.5945, 0.8671, 0.8203, 0.8732, 0.82, 0.8732, 0.7932, 0.8671, 0.8203, 0.8732, 0.7932, 0.8639, 0.7937, 0.4023, 0.6208, 0.4017, 0.6208, 0.4175, 0.5957, 0.4023, 0.6208, 0.4175, 0.5957, 0.4184, 0.5957, 0.3592, 0.6142, 0.3538, 0.6155, 0.3449, 0.5897, 0.3592, 0.6142, 0.3449, 0.5897, 0.3531, 0.5881, 0.8472, 0.8253, 0.8511, 0.8235, 0.8397, 0.798, 0.8472, 0.8253, 0.8397, 0.798, 0.8339, 0.7996, 0.3932, 0.6168, 0.3971, 0.6186, 0.4104, 0.5929, 0.3932, 0.6168, 0.4104, 0.5929, 0.4046, 0.5913, 0.8905, 0.8222, 0.8851, 0.8209, 0.8912, 0.7948, 0.8905, 0.8222, 0.8912, 0.7948, 0.8994, 0.7964, 0.8426, 0.8275, 0.842, 0.8275, 0.8259, 0.8025, 0.8426, 0.8275, 0.8259, 0.8025, 0.8268, 0.8025, 0.3712, 0.6133, 0.3772, 0.6136, 0.3804, 0.587, 0.3712, 0.6133, 0.3804, 0.587, 0.3712, 0.5865, 0.9037, 0.8275, 0.9019, 0.8269, 0.9168, 0.8012, 0.9037, 0.8275, 0.9168, 0.8012, 0.9195, 0.8025, 0.8558, 0.8222, 0.8511, 0.8235, 0.8397, 0.798, 0.8558, 0.8222, 0.8397, 0.798, 0.8469, 0.7964, 0.3491, 0.6168, 0.3538, 0.6155, 0.3449, 0.5897, 0.3491, 0.6168, 0.3449, 0.5897, 0.3377, 0.5913, 0.8991, 0.8253, 0.9019, 0.8269, 0.9168, 0.8012, 0.8991, 0.8253, 0.9168, 0.8012, 0.9124, 0.7996, 0.3831, 0.6142, 0.3772, 0.6136, 0.3804, 0.587, 0.3831, 0.6142, 0.3804, 0.587, 0.3892, 0.5881, 0.34, 0.6208, 0.3406, 0.6208, 0.3248, 0.5957, 0.34, 0.6208, 0.3248, 0.5957, 0.3239, 0.5957, 0.8792, 0.8203, 0.8851, 0.8209, 0.8912, 0.7948, 0.8792, 0.8203, 0.8912, 0.7948, 0.8824, 0.7937, 0.3999, 0.6202, 0.3971, 0.6186, 0.4104, 0.5929, 0.3999, 0.6202, 0.4104, 0.5929, 0.4148, 0.5945, 0.3491, 0.6168, 0.3452, 0.6186, 0.3319, 0.5929, 0.3491, 0.6168, 0.3319, 0.5929, 0.3377, 0.5913, 0.8558, 0.8222, 0.8612, 0.8209, 0.8551, 0.7948, 0.8558, 0.8222, 0.8551, 0.7948, 0.8469, 0.7964, 0.3999, 0.6202, 0.4017, 0.6208, 0.4175, 0.5957, 0.3999, 0.6202, 0.4175, 0.5957, 0.4148, 0.5945, 0.3712, 0.6133, 0.3651, 0.6136, 0.3619, 0.587, 0.3712, 0.6133, 0.3619, 0.587, 0.3712, 0.5865, 0.8792, 0.8203, 0.8732, 0.82, 0.8732, 0.7932, 0.8792, 0.8203, 0.8732, 0.7932, 0.8824, 0.7937, 0.3565, 0.8738, 0.3577, 0.8738, 0.3571, 0.8708, 0.3565, 0.8738, 0.3571, 0.8708, 0.3557, 0.8708, 0.3866, 0.8261, 0.3913, 0.8274, 0.3926, 0.8305, 0.3866, 0.8261, 0.3926, 0.8305, 0.3876, 0.8292, 0.3665, 0.8738, 0.364, 0.8738, 0.3636, 0.8708, 0.3665, 0.8738, 0.3636, 0.8708, 0.3664, 0.8708, 0.3807, 0.8738, 0.379, 0.8738, 0.3796, 0.8708, 0.3807, 0.8738, 0.3796, 0.8708, 0.3814, 0.8708, 0.3387, 0.8314, 0.3405, 0.8308, 0.3388, 0.8338, 0.3387, 0.8314, 0.3388, 0.8338, 0.3369, 0.8345, 0.3745, 0.8738, 0.3769, 0.8738, 0.3774, 0.8708, 0.3745, 0.8738, 0.3774, 0.8708, 0.3748, 0.8708, 0.3692, 0.8239, 0.3632, 0.8242, 0.3628, 0.8272, 0.3692, 0.8239, 0.3628, 0.8272, 0.3692, 0.827, 0.3557, 0.8738, 0.3565, 0.8738, 0.3557, 0.8708, 0.3557, 0.8738, 0.3557, 0.8708, 0.3549, 0.8708, 0.3998, 0.8314, 0.4004, 0.8314, 0.4022, 0.8345, 0.3998, 0.8314, 0.4022, 0.8345, 0.4016, 0.8345, 0.3519, 0.8261, 0.3573, 0.8248, 0.3566, 0.8279, 0.3519, 0.8261, 0.3566, 0.8279, 0.3509, 0.8292, 0.382, 0.8738, 0.3807, 0.8738, 0.3814, 0.8708, 0.382, 0.8738, 0.3814, 0.8708, 0.3828, 0.8708, 0.3692, 0.8738, 0.3665, 0.8738, 0.3664, 0.8708, 0.3692, 0.8738, 0.3664, 0.8708, 0.3692, 0.8708, 0.3719, 0.8738, 0.3745, 0.8738, 0.3748, 0.8708, 0.3719, 0.8738, 0.3748, 0.8708, 0.3721, 0.8708, 0.3472, 0.8274, 0.3433, 0.8292, 0.3418, 0.8322, 0.3472, 0.8274, 0.3418, 0.8322, 0.3459, 0.8305, 0.3554, 0.8738, 0.3557, 0.8738, 0.3549, 0.8708, 0.3554, 0.8738, 0.3549, 0.8708, 0.3546, 0.8708, 0.3952, 0.8292, 0.3913, 0.8274, 0.3926, 0.8305, 0.3952, 0.8292, 0.3926, 0.8305, 0.3967, 0.8322, 0.3812, 0.8248, 0.3866, 0.8261, 0.3876, 0.8292, 0.3812, 0.8248, 0.3876, 0.8292, 0.3819, 0.8279, 0.3828, 0.8738, 0.382, 0.8738, 0.3828, 0.8708, 0.3828, 0.8738, 0.3828, 0.8708, 0.3836, 0.8708, 0.3692, 0.8738, 0.3719, 0.8738, 0.3721, 0.8708, 0.3692, 0.8738, 0.3721, 0.8708, 0.3692, 0.8708, 0.3381, 0.8314, 0.3387, 0.8314, 0.3369, 0.8345, 0.3381, 0.8314, 0.3369, 0.8345, 0.3363, 0.8345, 0.3557, 0.8738, 0.3554, 0.8738, 0.3546, 0.8708, 0.3557, 0.8738, 0.3546, 0.8708, 0.3549, 0.8708, 0.3753, 0.8242, 0.3692, 0.8239, 0.3692, 0.827, 0.3753, 0.8242, 0.3692, 0.827, 0.3757, 0.8272, 0.398, 0.8308, 0.3998, 0.8314, 0.4016, 0.8345, 0.398, 0.8308, 0.4016, 0.8345, 0.3997, 0.8338, 0.3831, 0.8738, 0.3828, 0.8738, 0.3836, 0.8708, 0.3831, 0.8738, 0.3836, 0.8708, 0.3839, 0.8708, 0.3665, 0.8738, 0.3692, 0.8738, 0.3692, 0.8708, 0.3665, 0.8738, 0.3692, 0.8708, 0.3664, 0.8708, 0.3472, 0.8274, 0.3519, 0.8261, 0.3509, 0.8292, 0.3472, 0.8274, 0.3509, 0.8292, 0.3459, 0.8305, 0.3565, 0.8738, 0.3557, 0.8738, 0.3549, 0.8708, 0.3565, 0.8738, 0.3549, 0.8708, 0.3557, 0.8708, 0.3519, 0.8261, 0.3472, 0.8274, 0.3459, 0.8305, 0.3519, 0.8261, 0.3459, 0.8305, 0.3509, 0.8292, 0.3828, 0.8738, 0.3831, 0.8738, 0.3839, 0.8708, 0.3828, 0.8738, 0.3839, 0.8708, 0.3836, 0.8708, 0.398, 0.8308, 0.3952, 0.8292, 0.3967, 0.8322, 0.398, 0.8308, 0.3967, 0.8322, 0.3997, 0.8338, 0.364, 0.8738, 0.3665, 0.8738, 0.3664, 0.8708, 0.364, 0.8738, 0.3664, 0.8708, 0.3636, 0.8708, 0.3753, 0.8242, 0.3812, 0.8248, 0.3819, 0.8279, 0.3753, 0.8242, 0.3819, 0.8279, 0.3757, 0.8272, 0.3747, 0.8391, 0.3692, 0.8389, 0.3692, 0.827, 0.3747, 0.8391, 0.3692, 0.827, 0.3757, 0.8272, 0.3692, 0.8389, 0.3638, 0.8391, 0.3628, 0.8272, 0.3692, 0.8389, 0.3628, 0.8272, 0.3692, 0.827, 0.3951, 0.8439, 0.3967, 0.8444, 0.4016, 0.8345, 0.3951, 0.8439, 0.4016, 0.8345, 0.3997, 0.8338, 0.3537, 0.8405, 0.3585, 0.8395, 0.3566, 0.8279, 0.3537, 0.8405, 0.3566, 0.8279, 0.3509, 0.8292, 0.3495, 0.8414, 0.346, 0.8427, 0.3418, 0.8322, 0.3495, 0.8414, 0.3418, 0.8322, 0.3459, 0.8305, 0.3951, 0.8439, 0.3925, 0.8427, 0.3967, 0.8322, 0.3951, 0.8439, 0.3967, 0.8322, 0.3997, 0.8338, 0.3747, 0.8391, 0.38, 0.8395, 0.3819, 0.8279, 0.3747, 0.8391, 0.3819, 0.8279, 0.3757, 0.8272, 0.3413, 0.8444, 0.3418, 0.8444, 0.3369, 0.8345, 0.3413, 0.8444, 0.3369, 0.8345, 0.3363, 0.8345, 0.38, 0.8395, 0.3747, 0.8391, 0.3757, 0.8272, 0.38, 0.8395, 0.3757, 0.8272, 0.3819, 0.8279, 0.3925, 0.8427, 0.3951, 0.8439, 0.3997, 0.8338, 0.3925, 0.8427, 0.3997, 0.8338, 0.3967, 0.8322, 0.3495, 0.8414, 0.3537, 0.8405, 0.3509, 0.8292, 0.3495, 0.8414, 0.3509, 0.8292, 0.3459, 0.8305, 0.3537, 0.8405, 0.3495, 0.8414, 0.3459, 0.8305, 0.3537, 0.8405, 0.3459, 0.8305, 0.3509, 0.8292, 0.3967, 0.8444, 0.3951, 0.8439, 0.3997, 0.8338, 0.3967, 0.8444, 0.3997, 0.8338, 0.4016, 0.8345, 0.3692, 0.8389, 0.3747, 0.8391, 0.3757, 0.8272, 0.3692, 0.8389, 0.3757, 0.8272, 0.3692, 0.827, 0.3418, 0.8444, 0.3413, 0.8444, 0.3363, 0.8345, 0.3418, 0.8444, 0.3363, 0.8345, 0.3369, 0.8345, 0.3848, 0.8405, 0.38, 0.8395, 0.3819, 0.8279, 0.3848, 0.8405, 0.3819, 0.8279, 0.3876, 0.8292, 0.389, 0.8414, 0.3925, 0.8427, 0.3967, 0.8322, 0.389, 0.8414, 0.3967, 0.8322, 0.3926, 0.8305, 0.346, 0.8427, 0.3495, 0.8414, 0.3459, 0.8305, 0.346, 0.8427, 0.3459, 0.8305, 0.3418, 0.8322, 0.3585, 0.8395, 0.3537, 0.8405, 0.3509, 0.8292, 0.3585, 0.8395, 0.3509, 0.8292, 0.3566, 0.8279, 0.3972, 0.8444, 0.3967, 0.8444, 0.4016, 0.8345, 0.3972, 0.8444, 0.4016, 0.8345, 0.4022, 0.8345, 0.3638, 0.8391, 0.3692, 0.8389, 0.3692, 0.827, 0.3638, 0.8391, 0.3692, 0.827, 0.3628, 0.8272, 0.3434, 0.8439, 0.3418, 0.8444, 0.3369, 0.8345, 0.3434, 0.8439, 0.3369, 0.8345, 0.3388, 0.8338, 0.389, 0.8414, 0.3848, 0.8405, 0.3876, 0.8292, 0.389, 0.8414, 0.3876, 0.8292, 0.3926, 0.8305, 0.3848, 0.8405, 0.389, 0.8414, 0.3926, 0.8305, 0.3848, 0.8405, 0.3926, 0.8305, 0.3876, 0.8292, 0.3434, 0.8439, 0.346, 0.8427, 0.3418, 0.8322, 0.3434, 0.8439, 0.3418, 0.8322, 0.3388, 0.8338, 0.3638, 0.8391, 0.3585, 0.8395, 0.3566, 0.8279, 0.3638, 0.8391, 0.3566, 0.8279, 0.3628, 0.8272, 0.3967, 0.8444, 0.3972, 0.8444, 0.4022, 0.8345, 0.3967, 0.8444, 0.4022, 0.8345, 0.4016, 0.8345, 0.3585, 0.8395, 0.3638, 0.8391, 0.3628, 0.8272, 0.3585, 0.8395, 0.3628, 0.8272, 0.3566, 0.8279, 0.346, 0.8427, 0.3434, 0.8439, 0.3388, 0.8338, 0.346, 0.8427, 0.3388, 0.8338, 0.3418, 0.8322, 0.3925, 0.8427, 0.389, 0.8414, 0.3926, 0.8305, 0.3925, 0.8427, 0.3926, 0.8305, 0.3967, 0.8322, 0.38, 0.8395, 0.3848, 0.8405, 0.3876, 0.8292, 0.38, 0.8395, 0.3876, 0.8292, 0.3819, 0.8279, 0.3418, 0.8444, 0.3434, 0.8439, 0.3388, 0.8338, 0.3418, 0.8444, 0.3388, 0.8338, 0.3369, 0.8345, 0.3913, 0.8274, 0.3866, 0.8261, 0.3876, 0.8292, 0.3913, 0.8274, 0.3876, 0.8292, 0.3926, 0.8305, 0.3769, 0.8738, 0.379, 0.8738, 0.3796, 0.8708, 0.3769, 0.8738, 0.3796, 0.8708, 0.3774, 0.8708, 0.3433, 0.8292, 0.3405, 0.8308, 0.3388, 0.8338, 0.3433, 0.8292, 0.3388, 0.8338, 0.3418, 0.8322, 0.379, 0.8738, 0.3769, 0.8738, 0.3774, 0.8708, 0.379, 0.8738, 0.3774, 0.8708, 0.3796, 0.8708, 0.364, 0.8738, 0.3616, 0.8738, 0.3611, 0.8708, 0.364, 0.8738, 0.3611, 0.8708, 0.3636, 0.8708, 0.3573, 0.8248, 0.3632, 0.8242, 0.3628, 0.8272, 0.3573, 0.8248, 0.3628, 0.8272, 0.3566, 0.8279, 0.3577, 0.8738, 0.3595, 0.8738, 0.3589, 0.8708, 0.3577, 0.8738, 0.3589, 0.8708, 0.3571, 0.8708, 0.4004, 0.8314, 0.3998, 0.8314, 0.4016, 0.8345, 0.4004, 0.8314, 0.4016, 0.8345, 0.4022, 0.8345, 0.379, 0.8738, 0.3807, 0.8738, 0.3814, 0.8708, 0.379, 0.8738, 0.3814, 0.8708, 0.3796, 0.8708, 0.3692, 0.8239, 0.3753, 0.8242, 0.3757, 0.8272, 0.3692, 0.8239, 0.3757, 0.8272, 0.3692, 0.827, 0.3632, 0.8242, 0.3573, 0.8248, 0.3566, 0.8279, 0.3632, 0.8242, 0.3566, 0.8279, 0.3628, 0.8272, 0.3769, 0.8738, 0.3745, 0.8738, 0.3748, 0.8708, 0.3769, 0.8738, 0.3748, 0.8708, 0.3774, 0.8708, 0.3632, 0.8242, 0.3692, 0.8239, 0.3692, 0.827, 0.3632, 0.8242, 0.3692, 0.827, 0.3628, 0.8272, 0.3616, 0.8738, 0.3595, 0.8738, 0.3589, 0.8708, 0.3616, 0.8738, 0.3589, 0.8708, 0.3611, 0.8708, 0.3405, 0.8308, 0.3433, 0.8292, 0.3418, 0.8322, 0.3405, 0.8308, 0.3418, 0.8322, 0.3388, 0.8338, 0.3998, 0.8314, 0.398, 0.8308, 0.3997, 0.8338, 0.3998, 0.8314, 0.3997, 0.8338, 0.4016, 0.8345, 0.3595, 0.8738, 0.3616, 0.8738, 0.3611, 0.8708, 0.3595, 0.8738, 0.3611, 0.8708, 0.3589, 0.8708, 0.3913, 0.8274, 0.3952, 0.8292, 0.3967, 0.8322, 0.3913, 0.8274, 0.3967, 0.8322, 0.3926, 0.8305, 0.3807, 0.8738, 0.382, 0.8738, 0.3828, 0.8708, 0.3807, 0.8738, 0.3828, 0.8708, 0.3814, 0.8708, 0.3573, 0.8248, 0.3519, 0.8261, 0.3509, 0.8292, 0.3573, 0.8248, 0.3509, 0.8292, 0.3566, 0.8279, 0.3866, 0.8261, 0.3812, 0.8248, 0.3819, 0.8279, 0.3866, 0.8261, 0.3819, 0.8279, 0.3876, 0.8292, 0.3745, 0.8738, 0.3719, 0.8738, 0.3721, 0.8708, 0.3745, 0.8738, 0.3721, 0.8708, 0.3748, 0.8708, 0.3433, 0.8292, 0.3472, 0.8274, 0.3459, 0.8305, 0.3433, 0.8292, 0.3459, 0.8305, 0.3418, 0.8322, 0.3595, 0.8738, 0.3577, 0.8738, 0.3571, 0.8708, 0.3595, 0.8738, 0.3571, 0.8708, 0.3589, 0.8708, 0.3405, 0.8308, 0.3387, 0.8314, 0.3369, 0.8345, 0.3405, 0.8308, 0.3369, 0.8345, 0.3388, 0.8338, 0.3952, 0.8292, 0.398, 0.8308, 0.3997, 0.8338, 0.3952, 0.8292, 0.3997, 0.8338, 0.3967, 0.8322, 0.3616, 0.8738, 0.364, 0.8738, 0.3636, 0.8708, 0.3616, 0.8738, 0.3636, 0.8708, 0.3611, 0.8708, 0.382, 0.8738, 0.3828, 0.8738, 0.3836, 0.8708, 0.382, 0.8738, 0.3836, 0.8708, 0.3828, 0.8708, 0.3812, 0.8248, 0.3753, 0.8242, 0.3757, 0.8272, 0.3812, 0.8248, 0.3757, 0.8272, 0.3819, 0.8279, 0.3719, 0.8738, 0.3692, 0.8738, 0.3692, 0.8708, 0.3719, 0.8738, 0.3692, 0.8708, 0.3721, 0.8708, 0.3387, 0.8314, 0.3381, 0.8314, 0.3363, 0.8345, 0.3387, 0.8314, 0.3363, 0.8345, 0.3369, 0.8345, 0.3577, 0.8738, 0.3565, 0.8738, 0.3557, 0.8708, 0.3577, 0.8738, 0.3557, 0.8708, 0.3571, 0.8708, 0.3514, 0.8637, 0.3524, 0.8635, 0.3512, 0.861, 0.3514, 0.8637, 0.3512, 0.861, 0.3501, 0.8612, 0.07289, 0.7473, 0.07116, 0.7471, 0.07116, 0.7474, 0.07289, 0.7473, 0.07116, 0.7474, 0.07289, 0.7476, 0.3844, 0.8632, 0.3821, 0.8629, 0.383, 0.8601, 0.3844, 0.8632, 0.383, 0.8601, 0.3854, 0.8606, 0.3541, 0.8632, 0.3524, 0.8635, 0.3512, 0.861, 0.3541, 0.8632, 0.3512, 0.861, 0.353, 0.8606, 0.0621, 0.7387, 0.06466, 0.7384, 0.06466, 0.7387, 0.0621, 0.7387, 0.06466, 0.7387, 0.0621, 0.739, 0.3871, 0.8637, 0.3875, 0.8637, 0.3887, 0.8612, 0.3871, 0.8637, 0.3887, 0.8612, 0.3884, 0.8612, 0.3657, 0.8622, 0.3623, 0.8624, 0.3618, 0.8594, 0.3657, 0.8622, 0.3618, 0.8594, 0.3654, 0.8593, 0.3524, 0.8635, 0.3541, 0.8632, 0.353, 0.8606, 0.3524, 0.8635, 0.353, 0.8606, 0.3512, 0.861, 0.3692, 0.8622, 0.3728, 0.8622, 0.3728, 0.8628, 0.3692, 0.8622, 0.3728, 0.8628, 0.3692, 0.8628, 0.3821, 0.8629, 0.3794, 0.8626, 0.3801, 0.8598, 0.3821, 0.8629, 0.3801, 0.8598, 0.383, 0.8601, 0.3524, 0.8635, 0.3514, 0.8637, 0.3501, 0.8612, 0.3524, 0.8635, 0.3501, 0.8612, 0.3512, 0.861, 0.3855, 0.8524, 0.388, 0.8447, 0.388, 0.8453, 0.3855, 0.8524, 0.388, 0.8453, 0.3855, 0.853, 0.3875, 0.8637, 0.3884, 0.8612, 0.3887, 0.8612, 0.3623, 0.8624, 0.3591, 0.8626, 0.3584, 0.8598, 0.3623, 0.8624, 0.3584, 0.8598, 0.3618, 0.8594, 0.3541, 0.8632, 0.3564, 0.8629, 0.3555, 0.8601, 0.3541, 0.8632, 0.3555, 0.8601, 0.353, 0.8606, 0.3821, 0.8629, 0.3844, 0.8632, 0.3854, 0.8606, 0.3821, 0.8629, 0.3854, 0.8606, 0.383, 0.8601, 0.3794, 0.8626, 0.3762, 0.8624, 0.3767, 0.8594, 0.3794, 0.8626, 0.3767, 0.8594, 0.3801, 0.8598, 0.3514, 0.8637, 0.351, 0.8637, 0.3498, 0.8612, 0.3514, 0.8637, 0.3498, 0.8612, 0.3501, 0.8612, 0.3495, 0.8414, 0.3505, 0.8447, 0.3505, 0.8453, 0.3495, 0.8414, 0.3505, 0.8453, 0.3495, 0.842, 0.3871, 0.8637, 0.3861, 0.8635, 0.3872, 0.861, 0.3871, 0.8637, 0.3872, 0.861, 0.3884, 0.8612, 0.3591, 0.8626, 0.3564, 0.8629, 0.3555, 0.8601, 0.3591, 0.8626, 0.3555, 0.8601, 0.3584, 0.8598, 0.06075, 0.7432, 0.05974, 0.7391, 0.05974, 0.7394, 0.06075, 0.7432, 0.05974, 0.7394, 0.06075, 0.7435, 0.3844, 0.8632, 0.3861, 0.8635, 0.3872, 0.861, 0.3844, 0.8632, 0.3872, 0.861, 0.3854, 0.8606, 0.3762, 0.8624, 0.3728, 0.8622, 0.373, 0.8593, 0.3762, 0.8624, 0.373, 0.8593, 0.3767, 0.8594, 0.351, 0.8637, 0.3514, 0.8637, 0.3501, 0.8612, 0.351, 0.8637, 0.3501, 0.8612, 0.3498, 0.8612, 0.389, 0.8414, 0.3848, 0.8405, 0.3848, 0.841, 0.389, 0.8414, 0.3848, 0.841, 0.389, 0.842, 0.3861, 0.8635, 0.3844, 0.8632, 0.3854, 0.8606, 0.3861, 0.8635, 0.3854, 0.8606, 0.3872, 0.861, 0.3564, 0.8629, 0.3541, 0.8632, 0.353, 0.8606, 0.3564, 0.8629, 0.353, 0.8606, 0.3555, 0.8601, 0.3537, 0.8405, 0.3495, 0.8414, 0.3495, 0.842, 0.3537, 0.8405, 0.3495, 0.842, 0.3537, 0.841, 0.3861, 0.8635, 0.3871, 0.8637, 0.3884, 0.8612, 0.3861, 0.8635, 0.3884, 0.8612, 0.3872, 0.861, 0.3692, 0.8622, 0.3657, 0.8622, 0.3654, 0.8593, 0.3692, 0.8622, 0.3654, 0.8593, 0.3692, 0.8592, 0.3728, 0.8622, 0.3692, 0.8622, 0.3692, 0.8592, 0.3728, 0.8622, 0.3692, 0.8592, 0.373, 0.8593, 0.3467, 0.8542, 0.348, 0.8539, 0.3448, 0.8469, 0.3467, 0.8542, 0.3448, 0.8469, 0.3433, 0.8473, 0.04304, 0.7256, 0.04479, 0.7258, 0.04564, 0.722, 0.04304, 0.7256, 0.04564, 0.722, 0.04363, 0.7216, 0.3884, 0.8532, 0.3855, 0.8524, 0.388, 0.8447, 0.3884, 0.8532, 0.388, 0.8447, 0.3913, 0.8458, 0.3501, 0.8532, 0.348, 0.8539, 0.3448, 0.8469, 0.3501, 0.8532, 0.3448, 0.8469, 0.3472, 0.8458, 0.03532, 0.7256, 0.03721, 0.7254, 0.03691, 0.7214, 0.03532, 0.7256, 0.03691, 0.7214, 0.03473, 0.7216, 0.3918, 0.8542, 0.3922, 0.8542, 0.3957, 0.8473, 0.3918, 0.8542, 0.3957, 0.8473, 0.3952, 0.8473, 0.3648, 0.8509, 0.3604, 0.8512, 0.3591, 0.843, 0.3648, 0.8509, 0.3591, 0.843, 0.3641, 0.8426, 0.348, 0.8539, 0.3501, 0.8532, 0.3472, 0.8458, 0.348, 0.8539, 0.3472, 0.8458, 0.3448, 0.8469, 0.07116, 0.7471, 0.06927, 0.747, 0.06927, 0.7473, 0.07116, 0.7471, 0.06927, 0.7473, 0.07116, 0.7474, 0.3855, 0.8524, 0.382, 0.8518, 0.384, 0.8439, 0.3855, 0.8524, 0.384, 0.8439, 0.388, 0.8447, 0.348, 0.8539, 0.3467, 0.8542, 0.3433, 0.8473, 0.348, 0.8539, 0.3433, 0.8473, 0.3448, 0.8469, 0.3744, 0.8426, 0.3692, 0.8425, 0.3692, 0.8428, 0.3744, 0.8426, 0.3692, 0.8428, 0.3744, 0.8429, 0.3922, 0.8542, 0.3918, 0.8542, 0.3952, 0.8473, 0.3922, 0.8542, 0.3952, 0.8473, 0.3957, 0.8473, 0.3604, 0.8512, 0.3565, 0.8518, 0.3545, 0.8439, 0.3604, 0.8512, 0.3545, 0.8439, 0.3591, 0.843, 0.3501, 0.8532, 0.353, 0.8524, 0.3505, 0.8447, 0.3501, 0.8532, 0.3505, 0.8447, 0.3472, 0.8458, 0.3855, 0.8524, 0.3884, 0.8532, 0.3913, 0.8458, 0.3855, 0.8524, 0.3913, 0.8458, 0.388, 0.8447, 0.382, 0.8518, 0.378, 0.8512, 0.3794, 0.843, 0.382, 0.8518, 0.3794, 0.843, 0.384, 0.8439, 0.3467, 0.8542, 0.3463, 0.8542, 0.3428, 0.8473, 0.3467, 0.8542, 0.3428, 0.8473, 0.3433, 0.8473, 0.03931, 0.7175, 0.04648, 0.7177, 0.04648, 0.7183, 0.03931, 0.7175, 0.04648, 0.7183, 0.03931, 0.7181, 0.3918, 0.8542, 0.3905, 0.8539, 0.3937, 0.8469, 0.3918, 0.8542, 0.3937, 0.8469, 0.3952, 0.8473, 0.3565, 0.8518, 0.353, 0.8524, 0.3505, 0.8447, 0.3565, 0.8518, 0.3505, 0.8447, 0.3545, 0.8439, 0.05974, 0.7391, 0.0621, 0.7387, 0.0621, 0.739, 0.05974, 0.7391, 0.0621, 0.739, 0.05974, 0.7394, 0.3884, 0.8532, 0.3905, 0.8539, 0.3937, 0.8469, 0.3884, 0.8532, 0.3937, 0.8469, 0.3913, 0.8458, 0.378, 0.8512, 0.3737, 0.8509, 0.3744, 0.8426, 0.378, 0.8512, 0.3744, 0.8426, 0.3794, 0.843, 0.3463, 0.8542, 0.3467, 0.8542, 0.3433, 0.8473, 0.3463, 0.8542, 0.3433, 0.8473, 0.3428, 0.8473, 0.04115, 0.7254, 0.04304, 0.7256, 0.04363, 0.7216, 0.04115, 0.7254, 0.04363, 0.7216, 0.04145, 0.7214, 0.3905, 0.8539, 0.3884, 0.8532, 0.3913, 0.8458, 0.3905, 0.8539, 0.3913, 0.8458, 0.3937, 0.8469, 0.353, 0.8524, 0.3501, 0.8532, 0.3472, 0.8458, 0.353, 0.8524, 0.3472, 0.8458, 0.3505, 0.8447, 0.03357, 0.7258, 0.03532, 0.7256, 0.03473, 0.7216, 0.03357, 0.7258, 0.03473, 0.7216, 0.03272, 0.722, 0.3905, 0.8539, 0.3918, 0.8542, 0.3952, 0.8473, 0.3905, 0.8539, 0.3952, 0.8473, 0.3937, 0.8469, 0.3692, 0.8508, 0.3648, 0.8509, 0.3641, 0.8426, 0.3692, 0.8508, 0.3641, 0.8426, 0.3692, 0.8425, 0.3737, 0.8509, 0.3692, 0.8508, 0.3692, 0.8425, 0.3737, 0.8509, 0.3692, 0.8425, 0.3744, 0.8426, 0.373, 0.8593, 0.3692, 0.8592, 0.3692, 0.8508, 0.373, 0.8593, 0.3692, 0.8508, 0.3737, 0.8509, 0.3692, 0.8592, 0.3654, 0.8593, 0.3648, 0.8509, 0.3692, 0.8592, 0.3648, 0.8509, 0.3692, 0.8508, 0.3872, 0.861, 0.3884, 0.8612, 0.3918, 0.8542, 0.3872, 0.861, 0.3918, 0.8542, 0.3905, 0.8539, 0.03214, 0.7177, 0.03931, 0.7175, 0.03931, 0.7181, 0.03214, 0.7177, 0.03931, 0.7181, 0.03214, 0.7183, 0.3555, 0.8601, 0.353, 0.8606, 0.3501, 0.8532, 0.3555, 0.8601, 0.3501, 0.8532, 0.353, 0.8524, 0.3872, 0.861, 0.3854, 0.8606, 0.3884, 0.8532, 0.3872, 0.861, 0.3884, 0.8532, 0.3905, 0.8539, 0.03889, 0.71, 0.03699, 0.7101, 0.03699, 0.7103, 0.03889, 0.71, 0.03699, 0.7103, 0.03889, 0.7101, 0.3498, 0.8612, 0.3501, 0.8612, 0.3467, 0.8542, 0.3498, 0.8612, 0.3467, 0.8542, 0.3463, 0.8542, 0.3767, 0.8594, 0.373, 0.8593, 0.3737, 0.8509, 0.3767, 0.8594, 0.3737, 0.8509, 0.378, 0.8512, 0.3854, 0.8606, 0.3872, 0.861, 0.3905, 0.8539, 0.3854, 0.8606, 0.3905, 0.8539, 0.3884, 0.8532, 0.07254, 0.7387, 0.07489, 0.7391, 0.07489, 0.7394, 0.07254, 0.7387, 0.07489, 0.7394, 0.07254, 0.739, 0.3584, 0.8598, 0.3555, 0.8601, 0.353, 0.8524, 0.3584, 0.8598, 0.353, 0.8524, 0.3565, 0.8518, 0.3884, 0.8612, 0.3872, 0.861, 0.3905, 0.8539, 0.3884, 0.8612, 0.3905, 0.8539, 0.3918, 0.8542, 0.03918, 0.7294, 0.04085, 0.7295, 0.04115, 0.7254, 0.03918, 0.7294, 0.04115, 0.7254, 0.03918, 0.7254, 0.3501, 0.8612, 0.3498, 0.8612, 0.3463, 0.8542, 0.3501, 0.8612, 0.3463, 0.8542, 0.3467, 0.8542, 0.3801, 0.8598, 0.3767, 0.8594, 0.378, 0.8512, 0.3801, 0.8598, 0.378, 0.8512, 0.382, 0.8518, 0.383, 0.8601, 0.3854, 0.8606, 0.3884, 0.8532, 0.383, 0.8601, 0.3884, 0.8532, 0.3855, 0.8524, 0.353, 0.8606, 0.3555, 0.8601, 0.353, 0.8524, 0.353, 0.8606, 0.353, 0.8524, 0.3501, 0.8532, 0.3618, 0.8594, 0.3584, 0.8598, 0.3565, 0.8518, 0.3618, 0.8594, 0.3565, 0.8518, 0.3604, 0.8512, 0.3887, 0.8612, 0.3884, 0.8612, 0.3918, 0.8542, 0.3887, 0.8612, 0.3918, 0.8542, 0.3922, 0.8542, 0.03751, 0.7295, 0.03918, 0.7294, 0.03918, 0.7254, 0.03751, 0.7295, 0.03918, 0.7254, 0.03721, 0.7254, 0.3512, 0.861, 0.3501, 0.8612, 0.3467, 0.8542, 0.3512, 0.861, 0.3467, 0.8542, 0.348, 0.8539, 0.383, 0.8601, 0.3801, 0.8598, 0.382, 0.8518, 0.383, 0.8601, 0.382, 0.8518, 0.3855, 0.8524, 0.3564, 0.8629, 0.3591, 0.8626, 0.3591, 0.8632, 0.3564, 0.8629, 0.3591, 0.8632, 0.3564, 0.8634, 0.3512, 0.861, 0.353, 0.8606, 0.3501, 0.8532, 0.3512, 0.861, 0.3501, 0.8532, 0.348, 0.8539, 0.3654, 0.8593, 0.3618, 0.8594, 0.3604, 0.8512, 0.3654, 0.8593, 0.3604, 0.8512, 0.3648, 0.8509, 0.3884, 0.8612, 0.3887, 0.8612, 0.3922, 0.8542, 0.3884, 0.8612, 0.3922, 0.8542, 0.3918, 0.8542, 0.3565, 0.8518, 0.3584, 0.8598, 0.3584, 0.8601, 0.3565, 0.8518, 0.3584, 0.8601, 0.3565, 0.8521, 0.353, 0.8606, 0.3512, 0.861, 0.348, 0.8539, 0.353, 0.8606, 0.348, 0.8539, 0.3501, 0.8532, 0.3854, 0.8606, 0.383, 0.8601, 0.3855, 0.8524, 0.3854, 0.8606, 0.3855, 0.8524, 0.3884, 0.8532, 0.3735, 0.8323, 0.3737, 0.8346, 0.3737, 0.8346, 0.3735, 0.8323, 0.3737, 0.8346, 0.3735, 0.8323, 0.3501, 0.8612, 0.3512, 0.861, 0.348, 0.8539, 0.3501, 0.8612, 0.348, 0.8539, 0.3467, 0.8542, 0.3433, 0.8473, 0.3448, 0.8469, 0.3434, 0.8439, 0.3433, 0.8473, 0.3434, 0.8439, 0.3418, 0.8444, 0.07389, 0.7432, 0.07289, 0.7473, 0.07289, 0.7476, 0.07389, 0.7432, 0.07289, 0.7476, 0.07389, 0.7435, 0.3913, 0.8458, 0.388, 0.8447, 0.389, 0.8414, 0.3913, 0.8458, 0.389, 0.8414, 0.3925, 0.8427, 0.3472, 0.8458, 0.3448, 0.8469, 0.3434, 0.8439, 0.3472, 0.8458, 0.3434, 0.8439, 0.346, 0.8427, 0.06732, 0.747, 0.06536, 0.747, 0.06536, 0.7473, 0.06732, 0.747, 0.06536, 0.7473, 0.06732, 0.7473, 0.3952, 0.8473, 0.3957, 0.8473, 0.3972, 0.8444, 0.3952, 0.8473, 0.3972, 0.8444, 0.3967, 0.8444, 0.3641, 0.8426, 0.3591, 0.843, 0.3585, 0.8395, 0.3641, 0.8426, 0.3585, 0.8395, 0.3638, 0.8391, 0.3448, 0.8469, 0.3472, 0.8458, 0.346, 0.8427, 0.3448, 0.8469, 0.346, 0.8427, 0.3434, 0.8439, 0.3794, 0.8626, 0.3821, 0.8629, 0.3821, 0.8634, 0.3794, 0.8626, 0.3821, 0.8634, 0.3794, 0.8632, 0.388, 0.8447, 0.384, 0.8439, 0.3848, 0.8405, 0.388, 0.8447, 0.3848, 0.8405, 0.389, 0.8414, 0.3448, 0.8469, 0.3433, 0.8473, 0.3418, 0.8444, 0.3448, 0.8469, 0.3418, 0.8444, 0.3434, 0.8439, 0.3821, 0.8629, 0.383, 0.8601, 0.383, 0.8607, 0.3821, 0.8629, 0.383, 0.8607, 0.3821, 0.8634, 0.3957, 0.8473, 0.3952, 0.8473, 0.3967, 0.8444, 0.3957, 0.8473, 0.3967, 0.8444, 0.3972, 0.8444, 0.3591, 0.843, 0.3545, 0.8439, 0.3537, 0.8405, 0.3591, 0.843, 0.3537, 0.8405, 0.3585, 0.8395, 0.3472, 0.8458, 0.3505, 0.8447, 0.3495, 0.8414, 0.3472, 0.8458, 0.3495, 0.8414, 0.346, 0.8427, 0.388, 0.8447, 0.3913, 0.8458, 0.3925, 0.8427, 0.388, 0.8447, 0.3925, 0.8427, 0.389, 0.8414, 0.384, 0.8439, 0.3794, 0.843, 0.38, 0.8395, 0.384, 0.8439, 0.38, 0.8395, 0.3848, 0.8405, 0.3433, 0.8473, 0.3428, 0.8473, 0.3413, 0.8444, 0.3433, 0.8473, 0.3413, 0.8444, 0.3418, 0.8444, 0.353, 0.8524, 0.3555, 0.8601, 0.3555, 0.8607, 0.353, 0.8524, 0.3555, 0.8607, 0.353, 0.853, 0.3952, 0.8473, 0.3937, 0.8469, 0.3951, 0.8439, 0.3952, 0.8473, 0.3951, 0.8439, 0.3967, 0.8444, 0.3545, 0.8439, 0.3505, 0.8447, 0.3495, 0.8414, 0.3545, 0.8439, 0.3495, 0.8414, 0.3537, 0.8405, 0.3747, 0.8391, 0.3692, 0.8389, 0.3692, 0.8395, 0.3747, 0.8391, 0.3692, 0.8395, 0.3747, 0.8396, 0.3913, 0.8458, 0.3937, 0.8469, 0.3951, 0.8439, 0.3913, 0.8458, 0.3951, 0.8439, 0.3925, 0.8427, 0.3794, 0.843, 0.3744, 0.8426, 0.3747, 0.8391, 0.3794, 0.843, 0.3747, 0.8391, 0.38, 0.8395, 0.3428, 0.8473, 0.3433, 0.8473, 0.3418, 0.8444, 0.3428, 0.8473, 0.3418, 0.8444, 0.3413, 0.8444, 0.06998, 0.7384, 0.07254, 0.7387, 0.07254, 0.739, 0.06998, 0.7384, 0.07254, 0.739, 0.06998, 0.7387, 0.3937, 0.8469, 0.3913, 0.8458, 0.3925, 0.8427, 0.3937, 0.8469, 0.3925, 0.8427, 0.3951, 0.8439, 0.3505, 0.8447, 0.3472, 0.8458, 0.346, 0.8427, 0.3505, 0.8447, 0.346, 0.8427, 0.3495, 0.8414, 0.3638, 0.8391, 0.3585, 0.8395, 0.3585, 0.8401, 0.3638, 0.8391, 0.3585, 0.8401, 0.3638, 0.8396, 0.3937, 0.8469, 0.3952, 0.8473, 0.3967, 0.8444, 0.3937, 0.8469, 0.3967, 0.8444, 0.3951, 0.8439, 0.3692, 0.8425, 0.3641, 0.8426, 0.3638, 0.8391, 0.3692, 0.8425, 0.3638, 0.8391, 0.3692, 0.8389, 0.3744, 0.8426, 0.3692, 0.8425, 0.3692, 0.8389, 0.3744, 0.8426, 0.3692, 0.8389, 0.3747, 0.8391, 0.3721, 0.8708, 0.3692, 0.8708, 0.3692, 0.8622, 0.3721, 0.8708, 0.3692, 0.8622, 0.3728, 0.8622, 0.3692, 0.8708, 0.3664, 0.8708, 0.3657, 0.8622, 0.3692, 0.8708, 0.3657, 0.8622, 0.3692, 0.8622, 0.3828, 0.8708, 0.3836, 0.8708, 0.3871, 0.8637, 0.3828, 0.8708, 0.3871, 0.8637, 0.3861, 0.8635, 0.3611, 0.8708, 0.3636, 0.8708, 0.3623, 0.8624, 0.3611, 0.8708, 0.3623, 0.8624, 0.3591, 0.8626, 0.3589, 0.8708, 0.3571, 0.8708, 0.3541, 0.8632, 0.3589, 0.8708, 0.3541, 0.8632, 0.3564, 0.8629, 0.3828, 0.8708, 0.3814, 0.8708, 0.3844, 0.8632, 0.3828, 0.8708, 0.3844, 0.8632, 0.3861, 0.8635, 0.3721, 0.8708, 0.3748, 0.8708, 0.3762, 0.8624, 0.3721, 0.8708, 0.3762, 0.8624, 0.3728, 0.8622, 0.3546, 0.8708, 0.3549, 0.8708, 0.3514, 0.8637, 0.3546, 0.8708, 0.3514, 0.8637, 0.351, 0.8637, 0.3748, 0.8708, 0.3721, 0.8708, 0.3728, 0.8622, 0.3748, 0.8708, 0.3728, 0.8622, 0.3762, 0.8624, 0.3814, 0.8708, 0.3828, 0.8708, 0.3861, 0.8635, 0.3814, 0.8708, 0.3861, 0.8635, 0.3844, 0.8632, 0.3589, 0.8708, 0.3611, 0.8708, 0.3591, 0.8626, 0.3589, 0.8708, 0.3591, 0.8626, 0.3564, 0.8629, 0.3611, 0.8708, 0.3589, 0.8708, 0.3564, 0.8629, 0.3611, 0.8708, 0.3564, 0.8629, 0.3591, 0.8626, 0.3836, 0.8708, 0.3828, 0.8708, 0.3861, 0.8635, 0.3836, 0.8708, 0.3861, 0.8635, 0.3871, 0.8637, 0.3692, 0.8708, 0.3721, 0.8708, 0.3728, 0.8622, 0.3692, 0.8708, 0.3728, 0.8622, 0.3692, 0.8622, 0.3549, 0.8708, 0.3546, 0.8708, 0.351, 0.8637, 0.3549, 0.8708, 0.351, 0.8637, 0.3514, 0.8637, 0.3774, 0.8708, 0.3748, 0.8708, 0.3762, 0.8624, 0.3774, 0.8708, 0.3762, 0.8624, 0.3794, 0.8626, 0.3796, 0.8708, 0.3814, 0.8708, 0.3844, 0.8632, 0.3796, 0.8708, 0.3844, 0.8632, 0.3821, 0.8629, 0.3571, 0.8708, 0.3589, 0.8708, 0.3564, 0.8629, 0.3571, 0.8708, 0.3564, 0.8629, 0.3541, 0.8632, 0.3636, 0.8708, 0.3611, 0.8708, 0.3591, 0.8626, 0.3636, 0.8708, 0.3591, 0.8626, 0.3623, 0.8624, 0.3839, 0.8708, 0.3836, 0.8708, 0.3871, 0.8637, 0.3839, 0.8708, 0.3871, 0.8637, 0.3875, 0.8637, 0.3664, 0.8708, 0.3692, 0.8708, 0.3692, 0.8622, 0.3664, 0.8708, 0.3692, 0.8622, 0.3657, 0.8622, 0.3557, 0.8708, 0.3549, 0.8708, 0.3514, 0.8637, 0.3557, 0.8708, 0.3514, 0.8637, 0.3524, 0.8635, 0.3796, 0.8708, 0.3774, 0.8708, 0.3794, 0.8626, 0.3796, 0.8708, 0.3794, 0.8626, 0.3821, 0.8629, 0.3774, 0.8708, 0.3796, 0.8708, 0.3821, 0.8629, 0.3774, 0.8708, 0.3821, 0.8629, 0.3794, 0.8626, 0.3557, 0.8708, 0.3571, 0.8708, 0.3541, 0.8632, 0.3557, 0.8708, 0.3541, 0.8632, 0.3524, 0.8635, 0.3664, 0.8708, 0.3636, 0.8708, 0.3623, 0.8624, 0.3664, 0.8708, 0.3623, 0.8624, 0.3657, 0.8622, 0.3836, 0.8708, 0.3839, 0.8708, 0.3875, 0.8637, 0.3836, 0.8708, 0.3875, 0.8637, 0.3871, 0.8637, 0.3636, 0.8708, 0.3664, 0.8708, 0.3657, 0.8622, 0.3636, 0.8708, 0.3657, 0.8622, 0.3623, 0.8624, 0.3571, 0.8708, 0.3557, 0.8708, 0.3524, 0.8635, 0.3571, 0.8708, 0.3524, 0.8635, 0.3541, 0.8632, 0.3814, 0.8708, 0.3796, 0.8708, 0.3821, 0.8629, 0.3814, 0.8708, 0.3821, 0.8629, 0.3844, 0.8632, 0.3748, 0.8708, 0.3774, 0.8708, 0.3794, 0.8626, 0.3748, 0.8708, 0.3794, 0.8626, 0.3762, 0.8624, 0.3549, 0.8708, 0.3557, 0.8708, 0.3524, 0.8635, 0.3549, 0.8708, 0.3524, 0.8635, 0.3514, 0.8637, 0.04975, 0.7441, 0.05064, 0.7442, 0.05084, 0.7434, 0.04975, 0.7441, 0.05084, 0.7434, 0.04989, 0.7433, 0.04582, 0.7441, 0.04678, 0.7441, 0.04671, 0.7433, 0.04582, 0.7441, 0.04671, 0.7433, 0.04568, 0.7433, 0.05064, 0.7442, 0.05142, 0.7443, 0.05167, 0.7435, 0.05064, 0.7442, 0.05167, 0.7435, 0.05084, 0.7434, 0.04678, 0.7441, 0.04778, 0.7441, 0.04778, 0.7432, 0.04678, 0.7441, 0.04778, 0.7432, 0.04671, 0.7433, 0.04778, 0.7441, 0.04879, 0.7441, 0.04886, 0.7433, 0.04778, 0.7441, 0.04886, 0.7433, 0.04778, 0.7432, 0.04415, 0.7443, 0.04493, 0.7442, 0.04473, 0.7434, 0.04415, 0.7443, 0.04473, 0.7434, 0.0439, 0.7435, 0.04879, 0.7441, 0.04975, 0.7441, 0.04989, 0.7433, 0.04879, 0.7441, 0.04989, 0.7433, 0.04886, 0.7433, 0.04493, 0.7442, 0.04582, 0.7441, 0.04568, 0.7433, 0.04493, 0.7442, 0.04568, 0.7433, 0.04473, 0.7434, 0.05138, 0.7412, 0.05237, 0.7413, 0.05306, 0.7391, 0.05138, 0.7412, 0.05306, 0.7391, 0.05193, 0.7389, 0.0432, 0.7413, 0.04419, 0.7412, 0.04364, 0.7389, 0.0432, 0.7413, 0.04364, 0.7389, 0.0425, 0.7391, 0.0439, 0.7435, 0.04473, 0.7434, 0.04419, 0.7412, 0.0439, 0.7435, 0.04419, 0.7412, 0.0432, 0.7413, 0.05084, 0.7434, 0.05167, 0.7435, 0.05237, 0.7413, 0.05084, 0.7434, 0.05237, 0.7413, 0.05138, 0.7412, 0.05064, 0.7387, 0.05193, 0.7389, 0.05217, 0.738, 0.05064, 0.7387, 0.05217, 0.738, 0.0508, 0.7377, 0.04493, 0.7387, 0.04633, 0.7386, 0.04625, 0.7376, 0.04493, 0.7387, 0.04625, 0.7376, 0.04477, 0.7377, 0.05193, 0.7389, 0.05306, 0.7391, 0.05336, 0.7382, 0.05193, 0.7389, 0.05336, 0.7382, 0.05217, 0.738, 0.04633, 0.7386, 0.04778, 0.7385, 0.04778, 0.7375, 0.04633, 0.7386, 0.04778, 0.7375, 0.04625, 0.7376, 0.04778, 0.7385, 0.04924, 0.7386, 0.04932, 0.7376, 0.04778, 0.7385, 0.04932, 0.7376, 0.04778, 0.7375, 0.0425, 0.7391, 0.04364, 0.7389, 0.0434, 0.738, 0.0425, 0.7391, 0.0434, 0.738, 0.04221, 0.7382, 0.04924, 0.7386, 0.05064, 0.7387, 0.0508, 0.7377, 0.04924, 0.7386, 0.0508, 0.7377, 0.04932, 0.7376, 0.04364, 0.7389, 0.04493, 0.7387, 0.04477, 0.7377, 0.04364, 0.7389, 0.04477, 0.7377, 0.0434, 0.738, 0.06348, 0.7471, 0.06175, 0.7473, 0.06175, 0.7476, 0.06348, 0.7471, 0.06175, 0.7476, 0.06348, 0.7474, 0.3623, 0.8624, 0.3657, 0.8622, 0.3657, 0.8628, 0.3623, 0.8624, 0.3657, 0.8628, 0.3623, 0.8629, 0.06732, 0.7384, 0.06998, 0.7384, 0.06998, 0.7387, 0.06732, 0.7384, 0.06998, 0.7387, 0.06732, 0.7387, 0.3692, 0.8389, 0.3638, 0.8391, 0.3638, 0.8396, 0.3692, 0.8389, 0.3638, 0.8396, 0.3692, 0.8395, 0.38, 0.8395, 0.3747, 0.8391, 0.3747, 0.8396, 0.38, 0.8395, 0.3747, 0.8396, 0.38, 0.8401, 0.3555, 0.8601, 0.3564, 0.8629, 0.3564, 0.8634, 0.3555, 0.8601, 0.3564, 0.8634, 0.3555, 0.8607, 0.06536, 0.747, 0.06348, 0.7471, 0.06348, 0.7474, 0.06536, 0.747, 0.06348, 0.7474, 0.06536, 0.7473, 0.3591, 0.8626, 0.3623, 0.8624, 0.3623, 0.8629, 0.3591, 0.8626, 0.3623, 0.8629, 0.3591, 0.8632, 0.06175, 0.7473, 0.06075, 0.7432, 0.06075, 0.7435, 0.06175, 0.7473, 0.06075, 0.7435, 0.06175, 0.7476, 0.3762, 0.8624, 0.3794, 0.8626, 0.3794, 0.8632, 0.3762, 0.8624, 0.3794, 0.8632, 0.3762, 0.8629, 0.06927, 0.747, 0.06732, 0.747, 0.06732, 0.7473, 0.06927, 0.747, 0.06732, 0.7473, 0.06927, 0.7473, 0.383, 0.8601, 0.3855, 0.8524, 0.3855, 0.853, 0.383, 0.8601, 0.3855, 0.853, 0.383, 0.8607, 0.3848, 0.8405, 0.38, 0.8395, 0.38, 0.8401, 0.3848, 0.8405, 0.38, 0.8401, 0.3848, 0.841, 0.3585, 0.8395, 0.3537, 0.8405, 0.3537, 0.841, 0.3585, 0.8395, 0.3537, 0.841, 0.3585, 0.8401, 0.3505, 0.8447, 0.353, 0.8524, 0.353, 0.853, 0.3505, 0.8447, 0.353, 0.853, 0.3505, 0.8453, 0.07489, 0.7391, 0.07389, 0.7432, 0.07389, 0.7435, 0.07489, 0.7391, 0.07389, 0.7435, 0.07489, 0.7394, 0.388, 0.8447, 0.389, 0.8414, 0.389, 0.842, 0.388, 0.8447, 0.389, 0.842, 0.388, 0.8453, 0.3728, 0.8622, 0.3762, 0.8624, 0.3762, 0.8629, 0.3728, 0.8622, 0.3762, 0.8629, 0.3728, 0.8628, 0.3657, 0.8622, 0.3692, 0.8622, 0.3692, 0.8628, 0.3657, 0.8622, 0.3692, 0.8628, 0.3657, 0.8628, 0.06466, 0.7384, 0.06732, 0.7384, 0.06732, 0.7387, 0.06466, 0.7384, 0.06732, 0.7387, 0.06466, 0.7387, 0.03649, 0.7103, 0.03879, 0.7102, 0.03879, 0.7055, 0.03649, 0.7103, 0.03879, 0.7055, 0.03613, 0.7055, 0.03879, 0.7102, 0.04109, 0.7103, 0.04144, 0.7055, 0.03879, 0.7102, 0.04144, 0.7055, 0.03879, 0.7055, 0.03323, 0.7153, 0.03496, 0.7151, 0.03427, 0.7105, 0.03323, 0.7153, 0.03427, 0.7105, 0.03223, 0.7108, 0.04074, 0.715, 0.04261, 0.7151, 0.0433, 0.7105, 0.04074, 0.715, 0.0433, 0.7105, 0.04109, 0.7103, 0.03496, 0.7151, 0.03684, 0.715, 0.03649, 0.7103, 0.03496, 0.7151, 0.03649, 0.7103, 0.03427, 0.7105, 0.04261, 0.7151, 0.04434, 0.7153, 0.04534, 0.7108, 0.04261, 0.7151, 0.04534, 0.7108, 0.0433, 0.7105, 0.04533, 0.7102, 0.04344, 0.7101, 0.04344, 0.7102, 0.04533, 0.7102, 0.04344, 0.7102, 0.04533, 0.7104, 0.3767, 0.8594, 0.3801, 0.8598, 0.3801, 0.8601, 0.3767, 0.8594, 0.3801, 0.8601, 0.3767, 0.8598, 0.3692, 0.8425, 0.3641, 0.8426, 0.3641, 0.8429, 0.3692, 0.8425, 0.3641, 0.8429, 0.3692, 0.8428, 0.3801, 0.8598, 0.382, 0.8518, 0.382, 0.8521, 0.3801, 0.8598, 0.382, 0.8521, 0.3801, 0.8601, 0.05972, 0.7193, 0.05337, 0.7183, 0.05337, 0.7188, 0.05972, 0.7193, 0.05337, 0.7188, 0.05972, 0.7198, 0.373, 0.8593, 0.3767, 0.8594, 0.3767, 0.8598, 0.373, 0.8593, 0.3767, 0.8598, 0.373, 0.8596, 0.04344, 0.7101, 0.04313, 0.7141, 0.04313, 0.7143, 0.04344, 0.7101, 0.04313, 0.7143, 0.04344, 0.7102, 0.3618, 0.8594, 0.3654, 0.8593, 0.3654, 0.8596, 0.3618, 0.8594, 0.3654, 0.8596, 0.3618, 0.8598, 0.03919, 0.714, 0.03889, 0.71, 0.03889, 0.7101, 0.03919, 0.714, 0.03889, 0.7101, 0.03919, 0.7142, 0.03699, 0.7101, 0.03525, 0.7104, 0.03525, 0.7105, 0.03699, 0.7101, 0.03525, 0.7105, 0.03699, 0.7103, 0.04344, 0.7101, 0.04374, 0.706, 0.04374, 0.7062, 0.04344, 0.7101, 0.04374, 0.7062, 0.04344, 0.7102, 0.3584, 0.8598, 0.3618, 0.8594, 0.3618, 0.8598, 0.3584, 0.8598, 0.3618, 0.8598, 0.3584, 0.8601, 0.3871, 0.8637, 0.3884, 0.8612, 0.3875, 0.8637])
me_madotsuki_005.materials.append(mat_material_001)
me_madotsuki_005.use_remesh_fix_poles = True
me_madotsuki_005.use_remesh_preserve_attributes = False
me_madotsuki_005.update()
me_cuerpo = bpy.data.meshes.new('Cuerpo')
me_cuerpo.from_pydata([], [], [])
me_cuerpo.use_remesh_fix_poles = True
me_cuerpo.use_remesh_preserve_attributes = False
me_cuerpo.update()

# ---- objects
ob_light = bpy.data.objects.new('Light', light_light)
ob_camera = bpy.data.objects.new('Camera', cam_camera)
ob_madotsuki_005 = bpy.data.objects.new('Madotsuki.005', me_madotsuki_005)
ob_cuerpo = bpy.data.objects.new('Cuerpo', me_cuerpo)

# ---- transforms, parenting, visibility, modifiers, constraints
ob_light.location = (4.076, 1.005, 5.904)
ob_light.rotation_euler = (0.6503, 0.05522, 1.866)
ob_light.lock_rotations_4d = False
ob_light.empty_display_type = 'ARROWS'
ob_light.color = (0.0, 0.0, 0.0, 0.0)
ob_light.lineart.crease_threshold = 0.0
ob_camera.location = (7.359, -6.926, 4.958)
ob_camera.rotation_euler = (1.109, 0.0, 0.8149)
ob_camera.lock_rotations_4d = False
ob_camera.empty_display_type = 'ARROWS'
ob_camera.color = (0.0, 0.0, 0.0, 0.0)
ob_camera.display_type = 'WIRE'
ob_camera.lineart.crease_threshold = 0.0
ob_madotsuki_005.location = (0.0, 0.0, 0.0)
ob_madotsuki_005.scale = (0.2, 0.2, 0.2)
ob_cuerpo.location = (0.0, 0.0, 0.0)
ob_cuerpo.rotation_euler = (1.571, -0.0, 0.0)

# ---- collection membership
col_collection.objects.link(ob_light)
col_collection.objects.link(ob_camera)
col_collection.objects.link(ob_madotsuki_005)
col_collection.objects.link(ob_cuerpo)

# ---- scene / render settings (as saved in the file)
scene.camera = ob_camera
scene.frame_start = 1; scene.frame_end = 250; scene.frame_set(12)
scene.render.engine = 'BLENDER_EEVEE_NEXT'
scene.cycles.use_denoising = False
scene.cycles.samples = 128
scene.cycles.sampling_pattern = 'TABULATED_SOBOL'
scene.cycles.use_adaptive_sampling = False
scene.cycles.use_light_tree = False
scene.view_settings.view_transform = 'Filmic'
bpy.context.view_layer.update()
